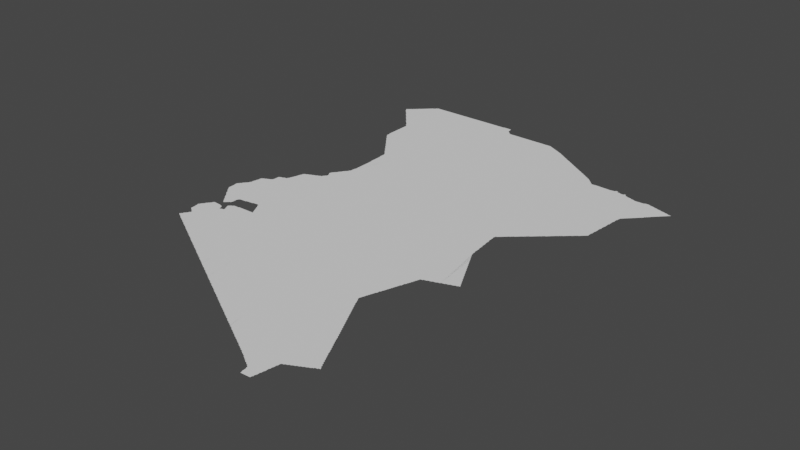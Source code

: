 # Source: nairobi.blend  (saved by Blender 3.3.6; exported with 4.5.12 LTS)
import bpy
from mathutils import Matrix  # noqa: F401  (used for matrix-valued properties, if any)

bpy.ops.wm.read_factory_settings(use_empty=True)
scene = bpy.context.scene
scene.name = 'Scene'

# ---- collections
col_collection = bpy.data.collections.new('Collection'); scene.collection.children.link(col_collection)

# ---- node groups
ng_auto_smooth = bpy.data.node_groups.new('Auto Smooth', 'GeometryNodeTree')
_s = ng_auto_smooth.interface.new_socket(name='Geometry', in_out='OUTPUT', socket_type='NodeSocketGeometry')
_s = ng_auto_smooth.interface.new_socket(name='Geometry', in_out='INPUT', socket_type='NodeSocketGeometry')
_s = ng_auto_smooth.interface.new_socket(name='Angle', in_out='INPUT', socket_type='NodeSocketFloat')
_s.subtype = 'ANGLE'
_s.min_value = 0.0
_s.max_value = 3.142
ng_auto_smooth.is_modifier = True
_N = ng_auto_smooth.nodes; _L = ng_auto_smooth.links
n0 = _N.new('NodeGroupOutput'); n0.name = 'Group Output'; n0.location = (480, -100)
n1 = _N.new('NodeGroupInput'); n1.name = 'Group Input'; n1.location = (-420, -300)
n2 = _N.new('NodeGroupInput'); n2.name = 'Group Input.001'; n2.location = (-60, -100)
n3 = _N.new('GeometryNodeSetShadeSmooth'); n3.name = 'Set Shade Smooth'; n3.location = (120, -100)
n3.domain = 'EDGE'
n4 = _N.new('GeometryNodeSetShadeSmooth'); n4.name = 'Set Shade Smooth.001'; n4.location = (300, -100)
n5 = _N.new('GeometryNodeInputMeshEdgeAngle'); n5.name = 'Edge Angle'; n5.location = (-420, -220)
n6 = _N.new('GeometryNodeInputEdgeSmooth'); n6.name = 'Is Edge Smooth'; n6.location = (-60, -160)
n7 = _N.new('GeometryNodeInputShadeSmooth'); n7.name = 'Is Face Smooth'; n7.location = (-240, -340)
n8 = _N.new('FunctionNodeBooleanMath'); n8.name = 'Boolean Math'; n8.location = (-60, -220)
n9 = _N.new('FunctionNodeCompare'); n9.name = 'Compare'; n9.location = (-240, -180)
n9.operation = 'LESS_EQUAL'
_L.new(n5.outputs[0], n9.inputs[0])
_L.new(n4.outputs[0], n0.inputs[0])
_L.new(n1.outputs[1], n9.inputs[1])
_L.new(n9.outputs[0], n8.inputs[0])
_L.new(n7.outputs[0], n8.inputs[1])
_L.new(n2.outputs[0], n3.inputs[0])
_L.new(n6.outputs[0], n3.inputs[1])
_L.new(n3.outputs[0], n4.inputs[0])
_L.new(n8.outputs[0], n3.inputs[2])
n0.is_active_output = True

# ---- world
world_world = bpy.data.worlds.new('World'); scene.world = world_world
world_world.use_nodes = True; world_world.node_tree.nodes.clear()
_N = world_world.node_tree.nodes; _L = world_world.node_tree.links
n0 = _N.new('ShaderNodeOutputWorld'); n0.name = 'World Output'; n0.location = (300, 300)
n1 = _N.new('ShaderNodeBackground'); n1.name = 'Background'; n1.location = (10, 300)
n1.inputs[0].default_value = (0.05088, 0.05088, 0.05088, 1.0)
_L.new(n1.outputs[0], n0.inputs[0])
n0.is_active_output = True
world_world.color = (0.05088, 0.05088, 0.05088)
world_world.use_sun_shadow = False
world_world.sun_shadow_jitter_overblur = 0.0

# ---- meshes
me_mesh = bpy.data.meshes.new('Mesh')
me_mesh.from_pydata([(34.1, -1.027, -6.502e-08), (34.1, -1.019, -4.217e-08), (34.12, -1.041, -5.438e-08), (34.11, -1.029, -9.4e-08), (34.11, -1.011, -8.703e-08), (34.12, -0.9941, -6.869e-08), (34.13, -1.046, -9.077e-08), (34.13, -0.99, -9.848e-08), (34.13, -0.9719, -8.269e-08), (34.16, -1.062, -6.538e-08), (34.15, -1.05, -9.597e-08), (34.29, -1.007, -9.988e-08), (34.15, -0.9505, -9.131e-08), (34.17, -1.067, -8.976e-08), (34.19, -1.083, -7.01e-08), (34.19, -1.07, -9.759e-08), (34.22, -1.1, -3.329e-08), (34.21, -1.089, -8.949e-08), (34.23, -1.104, -7.581e-08), (34.08, -0.7087, -4.735e-08), (34.08, -0.6892, -8.984e-08), (34.08, -0.6696, -8.661e-08), (34.07, -0.6494, -8.721e-08), (34.1, -0.8033, -6.538e-08), (34.09, -0.7893, -8.767e-08), (34.09, -0.7715, -9.817e-08), (34.09, -0.7497, -9.144e-08), (34.09, -0.7298, -9.264e-08), (34.09, -0.71, -9.891e-08), (34.09, -0.63, -9.887e-08), (34.12, -0.82, -6.951e-08), (34.11, -0.8085, -8.92e-08), (34.14, -0.9563, -5.438e-08), (34.13, -0.8261, -7.935e-08), (34.16, -0.9327, -7.517e-08), (34.15, -0.844, -6.973e-08), (34.15, -0.83, -9.618e-08), (34.17, -0.9114, -8.595e-08), (34.18, -0.8957, -6.193e-08), (34.18, -0.8615, -5.527e-08), (34.17, -0.849, -9.234e-08), (34.17, -0.93, -9.884e-08), (34.19, -0.8903, -9.5e-08), (34.19, -0.874, -7.851e-08), (34.19, -0.871, -8.384e-08), (34.19, -0.8779, -6.076e-08), (34.19, -0.8645, -7.969e-08), (34.31, -0.6745, -9.988e-08), (34.08, -0.6341, -7.025e-08), (34.09, -0.6121, -8.238e-08), (34.1, -0.5988, -6.641e-08), (34.12, -0.5749, -6.516e-08), (34.11, -0.5911, -9.583e-08), (34.13, -0.5702, -9.59e-08), (34.13, -0.5527, -7.787e-08), (34.14, -0.54, -3.329e-08), (34.15, -0.5314, -8.643e-08), (34.16, -0.5165, -5.868e-08), (34.17, -0.5105, -9.317e-08), (34.18, -0.4931, -7.311e-08), (34.19, -0.49, -9.674e-08), (34.19, -0.4719, -8.269e-08), (34.2, -0.4576, -4.412e-08), (34.21, -0.4515, -8.878e-08), (34.23, -0.4519, -9.364e-08), (34.01, -0.006667, -7.399e-08), (34.04, -0.04117, -4.217e-08), (34.03, -0.02768, -8.186e-08), (34.03, -0.009996, -9.926e-08), (34.06, -0.06356, -6.326e-08), (34.05, -0.0487, -8.814e-08), (34.08, -0.08534, -7.132e-08), (34.07, -0.06946, -9.306e-08), (34.1, -0.12, -3.329e-08), (34.09, -0.1071, -7.749e-08), (34.09, -0.08997, -9.79e-08), (34.12, -0.1427, -7.67e-08), (34.11, -0.1281, -9.253e-08), (34.14, -0.1645, -6.633e-08), (34.13, -0.149, -9.067e-08), (34.2, 0.3549, -9.988e-08), (34.16, -0.1861, -7.283e-08), (34.15, -0.1697, -9.5e-08), (34.18, -0.2219, -4.162e-08), (34.17, -0.2075, -7.948e-08), (34.17, -0.19, -9.85e-08), (34.2, -0.2431, -5.28e-08), (34.19, -0.2286, -8.873e-08), (34.22, -0.2651, -6.796e-08), (34.21, -0.2493, -8.938e-08), (34.28, -0.2291, -9.988e-08), (34.23, -0.2869, -7.55e-08), (34.23, -0.2698, -9.677e-08), (34.55, -1.284, -7.581e-08), (34.26, -1.121, -8.258e-08), (34.25, -1.109, -9.21e-08), (34.27, -1.126, -8.147e-08), (34.3, -1.142, -5.771e-08), (34.29, -1.13, -9.5e-08), (34.31, -1.147, -8.917e-08), (34.33, -1.163, -6.748e-08), (34.33, -1.15, -9.681e-08), (34.35, -1.168, -8.737e-08), (34.37, -1.184, -7.195e-08), (34.37, -1.17, -9.819e-08), (34.4, -1.2, -4.162e-08), (34.39, -1.189, -9.906e-08), (34.41, -1.205, -9.09e-08), (34.44, -1.221, -5.438e-08), (34.43, -1.209, -8.832e-08), (34.45, -1.226, -8.238e-08), (34.48, -1.242, -8.144e-08), (34.47, -1.23, -9.597e-08), (34.89, -1.188, -9.988e-08), (34.49, -1.248, -8.536e-08), (34.51, -1.263, -7.01e-08), (34.51, -1.25, -9.848e-08), (34.53, -1.269, -7.442e-08), (34.25, -0.4531, -9.258e-08), (34.26, -0.3212, -4.217e-08), (34.27, -0.4544, -9.084e-08), (34.28, -0.3439, -6.023e-08), (34.27, -0.3289, -9.288e-08), (34.39, -0.49, -9.95e-08), (34.31, -0.4571, -9.382e-08), (34.29, -0.4557, -8.798e-08), (34.3, -0.3661, -7.295e-08), (34.29, -0.3495, -9.969e-08), (34.31, -0.3665, -8.093e-08), (34.33, -0.4586, -7.244e-08), (34.32, -0.36, -3.329e-08), (34.33, -0.3481, -8.616e-08), (34.35, -0.4701, -9.707e-08), (34.35, -0.46, -4.661e-08), (34.34, -0.3422, -7.263e-08), (34.35, -0.3288, -9.067e-08), (34.37, -0.4706, -9.342e-08), (34.36, -0.3229, -6.023e-08), (34.41, -0.5305, -9.358e-08), (34.39, -0.4722, -8.487e-08), (34.42, -0.54, -6.748e-08), (34.41, -0.5112, -8.49e-08), (34.4, -0.4925, -6.459e-08), (34.42, -0.5464, -8.327e-08), (34.44, -0.5455, -9.254e-08), (34.44, -0.54, -3.329e-08), (34.45, -0.5371, -6.992e-08), (34.46, -0.4437, -5.438e-08), (34.45, -0.4284, -8.092e-08), (34.45, -0.41, -8.703e-08), (34.47, -0.5328, -8.751e-08), (34.48, -0.485, -5.951e-08), (34.47, -0.4684, -8.25e-08), (34.47, -0.4497, -9.771e-08), (34.46, -0.3968, -7.742e-08), (34.47, -0.3913, -8.94e-08), (34.48, -0.3788, -4.217e-08), (34.49, -0.5301, -9.603e-08), (34.49, -0.52, -3.329e-08), (34.49, -0.51, -6.439e-08), (34.49, -0.5175, -5.077e-08), (34.49, -0.5124, -7.736e-08), (34.49, -0.5037, -6.076e-08), (34.49, -0.4898, -9.969e-08), (34.49, -0.3725, -8.978e-08), (34.55, -0.5242, -9.988e-08), (34.51, -0.37, -9.926e-08), (34.51, -0.3543, -7.627e-08), (34.53, -0.3506, -9.349e-08), (34.55, -0.3502, -9.567e-08), (34.25, -0.3081, -8.309e-08), (34.25, -0.29, -9.907e-08), (34.37, -0.3095, -9.399e-08), (34.39, -0.3042, -8.383e-08), (34.39, -0.2898, -9.677e-08), (34.41, -0.1683, -6.297e-08), (34.4, -0.2874, -7.325e-08), (34.4, -0.27, -8.324e-08), (34.4, -0.19, -8.795e-08), (34.43, -0.1497, -9.28e-08), (34.45, -0.1483, -9.376e-08), (34.47, -0.1467, -9.187e-08), (34.49, -0.1451, -8.835e-08), (34.51, -0.1431, -8.195e-08), (34.53, -0.1412, -6.651e-08), (34.54, -0.14, -4.162e-08), (34.55, -0.1299, -9.878e-08), (34.58, -1.301, -7.116e-08), (34.57, -1.289, -9.424e-08), (34.59, -1.306, -8.147e-08), (34.62, -1.322, -5.771e-08), (34.61, -1.31, -8.951e-08), (34.63, -1.327, -8.498e-08), (34.65, -1.343, -6.748e-08), (34.65, -1.33, -9.438e-08), (34.67, -1.348, -8.737e-08), (34.69, -1.364, -9.162e-08), (34.69, -1.35, -9.819e-08), (34.72, -1.38, -6.946e-08), (34.71, -1.369, -9.079e-08), (34.73, -1.385, -7.787e-08), (34.76, -1.401, -5.438e-08), (34.75, -1.389, -9.307e-08), (34.77, -1.406, -8.238e-08), (34.8, -1.422, -6.538e-08), (34.79, -1.41, -9.363e-08), (34.81, -1.428, -8.536e-08), (34.83, -1.443, -7.01e-08), (34.83, -1.43, -9.659e-08), (34.86, -1.46, -3.329e-08), (34.85, -1.449, -9.778e-08), (34.87, -1.464, -8.265e-08), (34.59, -0.3502, -9.58e-08), (34.61, -0.35, -9.81e-08), (34.61, -0.34, -4.717e-08), (34.67, -0.34, -8.7e-08), (34.69, -0.3383, -7.888e-08), (34.71, -0.3381, -8.302e-08), (34.75, -0.3381, -9.439e-08), (34.77, -0.3367, -8.699e-08), (34.81, -0.3367, -9.684e-08), (34.79, -0.3367, -8.87e-08), (34.83, -0.3365, -8.803e-08), (34.85, -0.3353, -9.13e-08), (34.87, -0.3353, -9.089e-08), (34.88, -0.3224, -4.412e-08), (34.57, -0.1283, -9.378e-08), (34.59, -0.1267, -9.231e-08), (34.74, 0.2816, -9.988e-08), (34.61, -0.1252, -8.923e-08), (34.63, -0.1234, -8.225e-08), (34.65, -0.1214, -6.48e-08), (34.66, -0.12, -4.439e-08), (34.67, -0.1099, -9.536e-08), (34.69, -0.1086, -9.695e-08), (34.71, -0.1069, -9.239e-08), (34.73, -0.1052, -8.945e-08), (34.75, -0.1035, -9.377e-08), (34.78, -0.1273, -7.485e-08), (34.77, -0.1093, -9.814e-08), (34.8, -0.1672, -7.058e-08), (34.79, -0.149, -8.715e-08), (34.82, -0.2062, -6.638e-08), (34.81, -0.1886, -8.737e-08), (34.81, -0.17, -9.969e-08), (34.84, -0.2455, -6.409e-08), (34.83, -0.2285, -8.472e-08), (34.83, -0.21, -9.853e-08), (34.86, -0.2835, -5.868e-08), (34.85, -0.2685, -8.313e-08), (34.85, -0.2498, -9.914e-08), (34.87, -0.3084, -8.25e-08), (34.87, -0.2897, -9.419e-08), (35.12, -1.602, -6.538e-08), (35.13, -1.607, -9.192e-08), (35.15, -1.623, -7.01e-08), (35.15, -1.61, -9.379e-08), (35.18, -1.64, -3.329e-08), (35.17, -1.629, -8.007e-08), (35.19, -1.644, -7.581e-08), (34.9, -1.481, -4.412e-08), (34.89, -1.469, -9.228e-08), (34.91, -1.486, -8.646e-08), (34.94, -1.502, -5.771e-08), (34.93, -1.49, -9.5e-08), (34.95, -1.507, -8.916e-08), (34.97, -1.523, -6.748e-08), (34.97, -1.51, -9.681e-08), (34.99, -1.528, -9.106e-08), (35.01, -1.544, -7.195e-08), (35.01, -1.53, -9.926e-08), (35.04, -1.56, -4.162e-08), (35.03, -1.549, -9.131e-08), (35.05, -1.565, -7.787e-08), (35.08, -1.581, -5.438e-08), (35.07, -1.569, -9.4e-08), (35.09, -1.586, -8.747e-08), (35.11, -1.59, -9.597e-08), (34.89, -0.335, -9.939e-08), (34.89, -0.325, -9.62e-08), (34.97, -0.2218, -9.988e-08), (35.22, -1.661, -7.116e-08), (35.21, -1.649, -9.21e-08), (35.23, -1.666, -8.147e-08), (35.26, -1.682, -5.771e-08), (35.25, -1.67, -9.5e-08), (35.27, -1.687, -9.324e-08), (35.29, -1.703, -6.748e-08), (35.29, -1.69, -9.681e-08), (35.31, -1.708, -9.301e-08), (35.33, -1.724, -7.195e-08), (35.33, -1.71, -9.926e-08), (35.36, -1.74, -4.162e-08), (35.35, -1.729, -9.079e-08), (35.42, -1.473, -9.988e-08), (35.37, -1.745, -9.09e-08), (35.4, -1.761, -7.596e-08), (35.39, -1.749, -9.4e-08), (35.41, -1.766, -8.238e-08), (35.44, -1.782, -6.538e-08), (35.43, -1.77, -9.581e-08), (35.45, -1.788, -8.536e-08), (35.47, -1.803, -7.01e-08), (35.47, -1.79, -9.848e-08), (35.5, -1.82, -3.329e-08), (35.49, -1.809, -8.007e-08), (35.51, -1.824, -7.581e-08), (35.68, -1.92, -4.162e-08), (35.69, -1.925, -7.787e-08), (35.72, -1.941, -5.438e-08), (35.71, -1.929, -9.4e-08), (35.73, -1.946, -8.747e-08), (35.76, -1.962, -8.144e-08), (35.75, -1.95, -9.597e-08), (35.77, -1.967, -8.536e-08), (35.79, -1.983, -7.01e-08), (35.79, -1.97, -9.848e-08), (35.82, -2.0, -3.329e-08), (35.81, -1.989, -8.007e-08), (35.83, -2.004, -7.581e-08), (35.54, -1.841, -4.412e-08), (35.53, -1.829, -9.228e-08), (35.55, -1.846, -9.153e-08), (35.58, -1.862, -5.771e-08), (35.57, -1.85, -9.5e-08), (35.59, -1.867, -8.498e-08), (35.61, -1.883, -6.748e-08), (35.61, -1.87, -9.855e-08), (35.63, -1.888, -9.105e-08), (35.65, -1.904, -7.195e-08), (35.65, -1.89, -9.717e-08), (35.67, -1.909, -8.363e-08), (35.66, -1.141, -9.988e-08), (35.86, -2.021, -4.412e-08), (35.85, -2.009, -9.665e-08), (35.87, -2.026, -8.147e-08), (35.9, -2.042, -5.771e-08), (35.89, -2.03, -9.5e-08), (35.91, -2.047, -8.916e-08), (35.93, -2.063, -6.748e-08), (35.93, -2.05, -9.681e-08), (35.95, -2.068, -8.737e-08), (35.97, -2.084, -7.195e-08), (35.97, -2.07, -9.926e-08), (36.0, -2.1, -4.162e-08), (35.99, -2.089, -9.524e-08), (36.01, -2.105, -7.787e-08), (36.04, -2.121, -5.438e-08), (36.03, -2.109, -9.401e-08), (36.05, -2.126, -8.238e-08), (36.08, -2.142, -6.538e-08), (36.07, -2.13, -9.813e-08), (36.09, -2.148, -8.536e-08), (36.11, -2.006, -9.988e-08), (36.11, -2.163, -7.01e-08), (36.11, -2.15, -9.759e-08), (36.14, -2.18, -6.541e-08), (36.13, -2.169, -8.848e-08), (36.15, -2.184, -7.581e-08), (36.25, -2.243, -6.748e-08), (36.27, -2.248, -8.761e-08), (36.29, -2.264, -7.195e-08), (36.29, -2.25, -9.875e-08), (36.32, -2.28, -4.162e-08), (36.31, -2.269, -9.855e-08), (36.33, -2.285, -7.787e-08), (36.36, -2.301, -5.438e-08), (36.35, -2.29, -9.404e-08), (36.37, -2.306, -8.238e-08), (36.39, -2.322, -6.409e-08), (36.39, -2.31, -9.88e-08), (36.41, -2.327, -8.536e-08), (36.44, -1.238, -7.608e-08), (36.43, -2.343, -7.167e-08), (36.43, -2.33, -9.848e-08), (36.46, -2.36, -3.329e-08), (36.45, -2.349, -2.058e-08), (36.47, -2.364, -7.67e-08), (36.18, -2.201, -4.412e-08), (36.17, -2.189, -9.21e-08), (36.19, -2.206, -8.612e-08), (36.22, -2.222, -5.771e-08), (36.21, -2.21, -9.5e-08), (36.23, -2.227, -8.533e-08), (36.25, -2.23, -9.681e-08), (36.5, -2.381, -7.981e-08), (36.49, -2.369, -1.001e-07), (36.51, -2.386, -8.2e-08), (36.54, -2.402, -5.771e-08), (36.53, -2.39, -9.5e-08), (36.55, -2.407, -8.935e-08), (36.57, -2.423, -6.748e-08), (36.57, -2.41, -9.681e-08), (36.82, -2.293, -9.988e-08), (36.59, -2.428, -9.119e-08), (36.61, -2.444, -7.195e-08), (36.61, -2.43, -9.926e-08), (36.64, -2.46, -4.162e-08), (36.63, -2.449, -9.137e-08), (36.65, -2.465, -7.787e-08), (36.68, -2.481, -5.438e-08), (36.67, -2.47, -9.893e-08), (36.69, -2.486, -9.428e-08), (36.71, -2.502, -6.409e-08), (36.71, -2.49, -9.677e-08), (36.73, -2.507, -8.536e-08), (36.75, -2.523, -7.167e-08), (36.75, -2.51, -9.419e-08), (36.78, -2.54, -3.329e-08), (36.77, -2.529, -8.848e-08), (36.79, -2.544, -7.67e-08), (37.45, -0.8907, -9.988e-08), (36.82, -2.561, -4.412e-08), (36.83, -2.566, -8.674e-08), (36.86, -2.582, -5.771e-08), (36.85, -2.57, -9.5e-08), (36.87, -2.587, -8.533e-08), (36.89, -2.603, -6.748e-08), (36.89, -2.59, -9.681e-08), (36.91, -2.608, -8.761e-08), (36.93, -2.624, -7.195e-08), (36.93, -2.61, -9.926e-08), (36.96, -2.64, -4.162e-08), (36.95, -2.629, -9.02e-08), (36.97, -2.645, -8.767e-08), (37.0, -2.661, -5.438e-08), (36.99, -2.65, -9.41e-08), (37.01, -2.666, -8.238e-08), (37.03, -2.682, -6.409e-08), (37.03, -2.67, -9.677e-08), (37.05, -2.688, -8.968e-08), (37.07, -2.703, -7.167e-08), (37.07, -2.69, -9.577e-08), (37.1, -2.72, -3.329e-08), (37.09, -2.709, -8.603e-08), (37.11, -2.724, -7.67e-08), (36.81, -2.549, -9.229e-08), (37.39, -2.883, -7.167e-08), (37.41, -2.889, -7.365e-08), (37.43, -2.905, -7.713e-08), (37.14, -2.741, -4.412e-08), (37.13, -2.729, -9.563e-08), (37.15, -2.746, -8.2e-08), (37.18, -2.762, -5.771e-08), (37.17, -2.75, -9.5e-08), (37.19, -2.767, -8.533e-08), (37.21, -2.783, -6.748e-08), (37.21, -2.77, -9.681e-08), (37.23, -2.788, -9.119e-08), (37.25, -2.804, -7.195e-08), (37.25, -2.79, -9.926e-08), (37.28, -2.82, -4.162e-08), (37.27, -2.809, -9.095e-08), (37.29, -2.825, -8.731e-08), (37.32, -2.841, -5.438e-08), (37.31, -2.83, -9.545e-08), (37.33, -2.846, -8.238e-08), (37.35, -2.862, -6.409e-08), (37.35, -2.85, -9.94e-08), (37.37, -2.868, -8.536e-08), (37.39, -2.87, -9.916e-08), (37.46, -2.922, -5.868e-08), (37.45, -2.91, -9.566e-08), (37.47, -2.927, -8.909e-08), (37.49, -2.944, -7.166e-08), (37.49, -2.93, -9.848e-08), (37.69, -2.289, -9.988e-08), (37.52, -2.961, -7.097e-08), (37.51, -2.949, -9.182e-08), (37.53, -2.966, -8.965e-08), (37.55, -2.983, -6.249e-08), (37.55, -2.97, -9.677e-08), (37.58, -3.0, -3.329e-08), (37.57, -2.988, -8.781e-08), (37.59, -3.005, -8.259e-08), (37.62, -3.022, -5.28e-08), (37.61, -3.009, -9.4e-08), (37.63, -3.027, -8.841e-08), (37.65, -3.044, -6.869e-08), (37.65, -3.03, -9.848e-08), (37.68, -3.086, -4.661e-08), (37.68, -3.069, -9.522e-08), (37.67, -3.049, -9.079e-08), (37.7, -3.188, -7.034e-08), (37.7, -3.169, -8.359e-08), (37.69, -3.15, -8.788e-08), (37.69, -3.13, -8.92e-08), (37.69, -3.11, -9.409e-08), (37.71, -3.188, -9.318e-08), (37.69, -3.09, -1.032e-07), (37.73, -3.187, -9.265e-08), (37.75, -3.186, -9.18e-08), (37.6, -1.278, -9.988e-08), (37.73, -1.35, -9.981e-08), (37.73, -1.331, -9.328e-08), (37.71, -1.31, -9.926e-08), (37.71, -1.291, -8.785e-08), (37.75, -1.39, -9.827e-08), (37.75, -1.371, -9.083e-08), (37.72, -1.313, -7.058e-08), (37.74, -1.353, -7.058e-08), (37.59, -1.126, -9.988e-08), (37.66, -1.18, -9.021e-08), (37.64, -1.128, -8.084e-08), (37.65, -1.109, -8.973e-08), (37.65, -1.171, -8.971e-08), (37.64, -1.153, -7.38e-08), (37.65, -1.09, -9.246e-08), (37.66, -1.068, -7.765e-08), (37.67, -1.049, -9.08e-08), (37.67, -1.211, -8.971e-08), (37.66, -1.193, -7.38e-08), (37.66, -1.082, -4.162e-08), (37.67, -1.03, -9.43e-08), (37.69, -0.9891, -9.31e-08), (37.69, -1.27, -9.926e-08), (37.69, -1.251, -8.785e-08), (37.68, -1.232, -7.277e-08), (37.68, -1.22, -3.329e-08), (37.68, -1.023, -4.439e-08), (37.68, -1.008, -7.711e-08), (37.69, -0.97, -9.603e-08), (37.7, -1.273, -7.058e-08), (37.7, -0.9648, -5.375e-08), (37.71, -0.91, -9.908e-08), (37.71, -0.9292, -9.244e-08), (37.7, -0.9485, -7.955e-08), (37.73, -0.8693, -9.418e-08), (37.72, -0.9059, -5.845e-08), (37.73, -0.8888, -8.263e-08), (37.73, -0.85, -9.926e-08), (37.75, -0.8244, -8.904e-08), (37.75, -0.8095, -9.224e-08), (37.74, -0.8475, -6.459e-08), (37.77, -0.2538, -9.988e-08), (37.82, -0.6087, -9.719e-08), (37.77, -3.185, -9.026e-08), (37.79, -3.184, -8.675e-08), (37.85, -3.15, -9.894e-08), (37.81, -3.183, -8.294e-08), (37.83, -3.182, -7.269e-08), (37.85, -3.18, -4.717e-08), (37.85, -3.17, -9.119e-08), (37.86, -3.109, -8.898e-08), (37.86, -3.146, -6.659e-08), (37.86, -3.129, -7.14e-08), (37.87, -3.09, -8.841e-08), (37.87, -3.05, -9.28e-08), (37.88, -3.009, -8.888e-08), (37.88, -3.04, -3.329e-08), (37.88, -3.028, -6.187e-08), (37.89, -2.989, -8.685e-08), (37.89, -2.97, -9.319e-08), (37.89, -2.95, -9.104e-08), (37.89, -2.93, -9.692e-08), (37.9, -2.908, -7.677e-08), (37.9, -2.889, -8.858e-08), (37.9, -2.926, -4.661e-08), (37.91, -2.869, -9.134e-08), (37.91, -2.85, -9.392e-08), (37.93, -2.77, -9.824e-08), (37.91, -2.83, -9.269e-08), (37.92, -2.808, -6.504e-08), (37.92, -2.788, -8.404e-08), (37.95, -2.767, -8.533e-08), (37.97, -2.75, -9.615e-08), (37.96, -2.762, -5.771e-08), (37.99, -2.746, -8.062e-08), (38.0, -2.742, -5.771e-08), (38.01, -2.73, -9.5e-08), (38.03, -2.726, -8.25e-08), (38.04, -2.721, -5.438e-08), (38.05, -2.71, -9.419e-08), (38.07, -2.706, -8.309e-08), (38.03, -1.932, -8.57e-08), (38.05, -1.972, -8.572e-08), (38.03, -1.951, -9.317e-08), (38.09, -2.071, -9.65e-08), (38.07, -2.031, -9.193e-08), (38.06, -1.998, -7.138e-08), (38.05, -1.991, -9.317e-08), (38.04, -1.958, -4.412e-08), (38.08, -2.052, -8.39e-08), (38.06, -2.012, -8.152e-08), (37.86, -1.595, -9.208e-08), (37.91, -1.71, -9.888e-08), (37.87, -1.63, -9.567e-08), (37.89, -1.67, -9.713e-08), (37.87, -1.611, -8.566e-08), (37.93, -1.732, -9.604e-08), (37.9, -1.676, -7.79e-08), (37.89, -1.652, -8.424e-08), (37.88, -1.636, -5.771e-08), (37.92, -1.716, -7.79e-08), (37.91, -1.692, -8.424e-08), (37.95, -1.79, -9.432e-08), (37.95, -1.772, -8.74e-08), (37.93, -1.75, -9.597e-08), (37.96, -1.796, -7.604e-08), (37.94, -1.755, -5.375e-08), (37.99, -1.852, -8.747e-08), (37.97, -1.83, -9.419e-08), (37.97, -1.812, -8.25e-08), (37.99, -1.87, -9.419e-08), (37.98, -1.836, -5.438e-08), (38.01, -1.911, -9.317e-08), (38.01, -1.892, -8.092e-08), (38.0, -1.876, -5.438e-08), (38.02, -1.918, -4.412e-08), (37.81, -1.51, -9.891e-08), (37.79, -1.451, -9.063e-08), (37.77, -1.43, -9.848e-08), (37.77, -1.411, -8.684e-08), (37.76, -1.394, -6.638e-08), (37.81, -1.491, -9.275e-08), (37.79, -1.47, -9.848e-08), (37.78, -1.434, -6.638e-08), (37.83, -1.55, -9.642e-08), (37.82, -1.515, -8.102e-08), (37.8, -1.474, -6.638e-08), (37.85, -1.59, -9.642e-08), (37.85, -1.571, -8.98e-08), (37.83, -1.531, -8.566e-08), (37.84, -1.555, -6.409e-08), (37.76, -0.8, -5.933e-08), (37.76, -0.7878, -6.972e-08), (37.77, -0.7691, -8.6e-08), (37.77, -0.7496, -9.246e-08), (37.79, -0.7091, -9.254e-08), (37.78, -0.7419, -4.162e-08), (37.78, -0.7283, -7.513e-08), (37.79, -0.6898, -9.518e-08), (37.8, -0.6685, -8.667e-08), (37.8, -0.6837, -4.528e-08), (37.81, -0.6492, -8.827e-08), (37.81, -0.63, -9.576e-08), (37.83, -0.5892, -9.663e-08), (37.82, -0.6248, -5.375e-08), (37.83, -0.57, -9.848e-08), (37.85, -0.5293, -9.327e-08), (37.89, -0.4288, -9.705e-08), (37.84, -0.5665, -5.993e-08), (37.85, -0.5489, -8.435e-08), (37.85, -0.51, -9.364e-08), (37.86, -0.5075, -6.459e-08), (37.87, -0.489, -8.529e-08), (37.87, -0.4695, -6.121e-08), (37.93, -0.29, -9.929e-08), (37.88, -0.4479, -7.142e-08), (37.89, -0.4097, -8.557e-08), (37.91, -0.3498, -9.234e-08), (37.9, -0.4033, -4.439e-08), (37.9, -0.3883, -7.513e-08), (37.91, -0.369, -8.751e-08), (37.92, -0.3437, -4.528e-08), (37.92, -0.3285, -7.955e-08), (37.93, -0.3093, -8.942e-08), (37.95, -0.2855, -8.407e-08), (37.97, -0.2817, -7.671e-08), (37.97, -0.27, -9.917e-08), (37.99, -0.2683, -9.076e-08), (38.01, -0.2647, -8.152e-08), (38.02, -0.261, -5.375e-08), (38.03, -0.2499, -9.603e-08), (38.05, -0.2474, -8.911e-08), (38.07, -0.2437, -7.711e-08), (38.08, -2.701, -4.412e-08), (38.09, -2.689, -9.871e-08), (38.11, -2.685, -7.491e-08), (38.12, -2.681, -4.412e-08), (38.13, -2.669, -9.109e-08), (38.15, -2.664, -7.261e-08), (38.16, -2.66, -4.162e-08), (38.17, -2.649, -9.11e-08), (38.19, -2.644, -7.753e-08), (38.2, -2.64, -6.141e-08), (38.21, -2.629, -8.971e-08), (38.23, -2.624, -7.38e-08), (38.25, -2.609, -8.869e-08), (38.27, -2.603, -7.058e-08), (38.27, -2.59, -9.737e-08), (38.29, -2.588, -8.785e-08), (38.31, -2.583, -7.058e-08), (38.31, -2.57, -9.926e-08), (38.34, -2.568, -8.344e-08), (38.34, -2.566, -6.788e-08), (38.34, -2.568, -4.994e-08), (38.34, -2.563, -7.261e-08), (38.32, -2.574, -7.38e-08), (38.33, -2.571, -4.412e-08), (38.34, -2.568, -3.329e-08), (38.17, -2.231, -9.784e-08), (38.19, -2.271, -9.713e-08), (38.18, -2.253, -8.138e-08), (38.19, -2.29, -9.624e-08), (38.21, -2.33, -9.457e-08), (38.21, -2.311, -8.785e-08), (38.2, -2.293, -7.058e-08), (38.25, -2.391, -9.142e-08), (38.23, -2.37, -9.926e-08), (38.23, -2.351, -8.785e-08), (38.22, -2.333, -7.058e-08), (38.27, -2.431, -9.066e-08), (38.25, -2.41, -9.926e-08), (38.24, -2.373, -7.058e-08), (38.31, -2.53, -1.011e-07), (38.29, -2.49, -9.756e-08), (38.27, -2.45, -9.848e-08), (38.26, -2.413, -6.733e-08), (38.29, -2.471, -8.684e-08), (38.28, -2.454, -6.638e-08), (38.31, -2.511, -8.684e-08), (38.3, -2.494, -6.638e-08), (38.33, -2.551, -8.694e-08), (38.32, -2.534, -6.638e-08), (38.1, -2.092, -8.701e-08), (38.1, -2.078, -6.948e-08), (38.08, -2.038, -4.162e-08), (38.15, -2.191, -9.587e-08), (38.12, -2.118, -6.953e-08), (38.11, -2.111, -9.11e-08), (38.14, -2.16, -6.524e-08), (38.13, -2.151, -8.99e-08), (38.12, -2.132, -7.753e-08), (38.16, -2.2, -6.519e-08), (38.14, -2.173, -7.38e-08), (38.16, -2.213, -7.38e-08), (38.18, -2.24, -3.329e-08), (38.08, -0.24, -4.439e-08), (38.09, -0.2296, -9.43e-08), (38.11, -0.2267, -8.664e-08), (38.13, -0.223, -7.704e-08), (38.14, -0.22, -3.329e-08), (38.15, -0.2091, -9.811e-08), (38.19, -0.19, -1.006e-07), (38.17, -0.2058, -8.45e-08), (38.19, -0.2021, -6.459e-08), (38.21, -0.1885, -9.622e-08), (38.23, -0.1849, -7.967e-08), (38.25, -0.1812, -5.845e-08), (38.25, -0.17, -9.945e-08), (38.41, -0.05127, -1.026e-07), (38.27, -0.1676, -9.262e-08), (38.29, -0.1642, -7.88e-08), (38.31, -0.1498, -9.438e-08), (38.3, -0.1607, -4.528e-08), (38.33, -0.1468, -9.008e-08), (38.35, -0.1432, -7.277e-08), (38.36, -0.14, -4.162e-08), (38.37, -0.1294, -9.246e-08), (38.39, -0.03, -9.756e-08), (38.37, 0.009996, -9.523e-08), (38.39, -0.126, -8.529e-08), (38.39, -0.01127, -8.684e-08), (38.41, -0.1223, -6.68e-08), (38.41, -0.11, -9.926e-08), (38.41, -0.07, -9.189e-08), (38.4, -0.0338, -6.638e-08), (38.42, -0.1144, -8.279e-08), (38.43, -0.1127, -8.269e-08), (38.43, -0.105, -9.427e-08), (38.43, -0.09127, -8.684e-08), (38.42, -0.0738, -6.638e-08), (38.44, -0.1112, -4.217e-08), (38.44, -0.1076, -4.412e-08), (34.19, -0.875, 3.329e-08), (34.19, -0.87, 3.329e-08), (34.54, -1.28, 3.329e-08), (34.42, -0.16, 3.329e-08), (34.78, -0.14, 3.329e-08), (37.42, -2.9, 3.329e-08), (37.92, -2.82, 3.329e-08), (37.88, -0.46, 3.329e-08), (38.24, -2.62, -7.726e-08), (33.98, 0.1502, -4.786e-08), (33.98, 0.17, -4.994e-08), (33.98, 0.1901, -7.138e-08), (34.0, 0.01497, -6.748e-08), (33.99, 0.0304, -9.039e-08), (33.99, 0.05, -9.156e-08), (33.99, 0.07019, -9.159e-08), (33.99, 0.09, -9.275e-08), (33.99, 0.1102, -9.264e-08), (33.99, 0.15, -9.798e-08), (33.99, 0.2093, -9.764e-08), (33.98, 0.2041, -6.914e-08), (34.0, 0.2253, -6.973e-08), (34.01, 0.01019, -9.743e-08), (34.01, 0.2298, -9.677e-08), (34.01, 0.247, -7.627e-08), (34.03, 0.25, -9.698e-08), (34.03, 0.2681, -7.547e-08), (34.04, 0.2824, -4.412e-08), (34.05, 0.289, -9.067e-08), (34.06, 0.3043, -6.354e-08), (34.07, 0.3097, -9.773e-08), (34.09, 0.33, -9.948e-08), (34.08, 0.3261, -7.283e-08), (34.09, 0.3475, -7.948e-08), (34.1, 0.366, -4.661e-08), (34.11, 0.37, -9.692e-08), (34.11, 0.3896, -9.409e-08), (34.11, 0.4096, -8.92e-08), (34.11, 0.4295, -8.756e-08), (34.12, 0.4493, -8.299e-08), (34.12, 0.4687, -6.784e-08), (34.12, 0.486, -4.661e-08), (34.13, 0.49, -9.692e-08), (34.13, 0.5495, -8.756e-08), (34.14, 0.566, -7.465e-08), (34.13, 0.5096, -9.532e-08), (34.13, 0.5296, -9.632e-08), (34.15, 0.5693, -9.234e-08), (34.16, 0.58, -4.162e-08), (34.17, 0.5844, -8.181e-08), (34.19, 0.589, -9.11e-08), (34.2, 0.6, -4.162e-08), (34.21, 0.6044, -7.753e-08), (34.23, 0.6086, -9.068e-08), (34.24, 0.62, -3.329e-08), (34.02, 4.16, -6.538e-08), (34.04, 4.139, -8.098e-08), (34.03, 4.152, -8.368e-08), (34.06, 4.117, -5.28e-08), (34.05, 4.131, -8.317e-08), (34.08, 4.096, -6.873e-08), (34.07, 4.111, -8.908e-08), (34.1, 4.074, -7.166e-08), (34.09, 4.09, -9.72e-08), (34.11, 4.053, -7.627e-08), (34.11, 4.07, -9.76e-08), (34.14, 4.019, -8.641e-08), (34.13, 4.032, -8.229e-08), (34.13, 4.05, -9.691e-08), (34.16, 3.998, -5.327e-08), (34.15, 4.011, -8.768e-08), (34.18, 3.976, -6.354e-08), (34.17, 3.991, -9.083e-08), (34.2, 3.955, -7.275e-08), (34.19, 3.97, -9.745e-08), (34.21, 3.933, -7.469e-08), (34.21, 3.95, -9.681e-08), (34.24, 3.9, -3.329e-08), (34.23, 3.912, -7.999e-08), (34.23, 3.93, -9.956e-08), (33.98, 4.215, -6.37e-08), (33.98, 4.221, -5.527e-08), (34.0, 4.194, -7.283e-08), (33.99, 4.21, -9.079e-08), (33.99, 4.228, -8.602e-08), (34.0, 4.241, -4.217e-08), (34.01, 4.173, -7.814e-08), (34.01, 4.19, -9.76e-08), (34.01, 4.248, -8.469e-08), (34.02, 4.26, -3.329e-08), (34.11, 4.205, -9.988e-08), (34.03, 4.268, -8.161e-08), (34.04, 4.28, -7.819e-08), (34.05, 4.287, -7.999e-08), (34.07, 4.29, -9.926e-08), (34.07, 4.307, -7.732e-08), (34.09, 4.31, -9.742e-08), (34.09, 4.326, -7.469e-08), (34.11, 4.33, -9.304e-08), (34.11, 4.346, -7.468e-08), (34.13, 4.35, -9.677e-08), (34.13, 4.365, -7.135e-08), (34.15, 4.37, -9.587e-08), (34.15, 4.385, -9.349e-08), (34.17, 4.39, -8.883e-08), (34.18, 4.404, -6.703e-08), (34.27, 3.871, -1.018e-07), (34.19, 4.41, -9.399e-08), (34.2, 4.423, -6.354e-08), (34.21, 4.429, -9.185e-08), (34.22, 4.443, -6.126e-08), (34.23, 4.449, -9.099e-08), (34.27, 0.6286, -9.819e-08), (34.25, 0.6239, -7.38e-08), (34.28, 0.64, -6.321e-08), (34.29, 0.6485, -9.012e-08), (34.3, 0.67, -9.665e-08), (34.3, 0.69, -8.74e-08), (34.3, 0.7094, -9.017e-08), (34.3, 0.73, -8.324e-08), (34.3, 0.75, -8.324e-08), (34.3, 0.7667, -6.736e-08), (34.31, 0.7694, -9.329e-08), (34.32, 0.78, -4.162e-08), (34.33, 0.7834, -7.513e-08), (34.35, 0.7872, -9.151e-08), (34.37, 0.7899, -9.603e-08), (34.38, 0.801, -5.375e-08), (34.41, 0.8085, -9.514e-08), (34.39, 0.8047, -8.152e-08), (34.43, 0.81, -9.926e-08), (34.43, 0.8258, -6.644e-08), (34.44, 0.84, -6.048e-08), (34.45, 0.8496, -9.164e-08), (34.45, 0.8693, -8.768e-08), (34.46, 0.8884, -7.759e-08), (34.46, 0.9037, -4.528e-08), (34.47, 0.9098, -9.517e-08), (34.47, 0.9293, -8.942e-08), (34.48, 0.9489, -8.091e-08), (34.48, 0.9671, -6.144e-08), (34.49, 0.97, -9.848e-08), (34.49, 0.9894, -9.073e-08), (34.49, 1.009, -8.45e-08), (34.5, 1.028, -6.972e-08), (34.51, 1.05, -9.922e-08), (34.5, 1.042, -6.389e-08), (34.51, 1.069, -8.79e-08), (34.52, 1.088, -7.671e-08), (34.53, 1.09, -9.926e-08), (34.53, 1.103, -6.904e-08), (34.55, 1.107, -9.016e-08), (34.48, 3.18, -5.408e-08), (34.5, 3.093, -7.299e-08), (34.49, 3.11, -9.161e-08), (34.49, 3.13, -9.364e-08), (34.49, 3.15, -9.364e-08), (34.49, 3.17, -9.38e-08), (34.52, 3.059, -4.217e-08), (34.51, 3.072, -8.141e-08), (34.51, 3.09, -9.926e-08), (34.55, 3.249, -9.988e-08), (34.54, 3.037, -8.025e-08), (34.53, 3.051, -9.516e-08), (34.56, 3.014, -7.295e-08), (34.55, 3.03, -9.317e-08), (34.48, 3.33, -5.715e-08), (34.48, 3.351, -4.92e-08), (34.48, 3.37, -7.421e-08), (34.48, 3.51, -7.489e-08), (34.52, 3.622, -9.988e-08), (34.3, 3.835, -6.973e-08), (34.31, 3.813, -7.491e-08), (34.31, 3.83, -9.587e-08), (34.34, 3.78, -3.329e-08), (34.33, 3.793, -7.894e-08), (34.33, 3.81, -9.903e-08), (34.36, 3.758, -4.412e-08), (34.35, 3.772, -8.926e-08), (34.38, 3.737, -6.126e-08), (34.37, 3.751, -9.033e-08), (34.4, 3.715, -6.597e-08), (34.39, 3.731, -9.294e-08), (34.42, 3.694, -7.391e-08), (34.41, 3.71, -9.51e-08), (34.44, 3.66, -3.329e-08), (34.43, 3.673, -7.877e-08), (34.43, 3.69, -9.445e-08), (34.46, 3.639, -4.217e-08), (34.45, 3.652, -7.863e-08), (34.48, 3.531, -7.305e-08), (34.48, 3.55, -8.254e-08), (34.48, 3.61, -8.753e-08), (34.47, 3.631, -8.814e-08), (34.26, 3.878, -5.327e-08), (34.25, 3.892, -8.731e-08), (34.28, 3.857, -6.126e-08), (34.29, 3.85, -9.172e-08), (34.24, 4.462, -7.322e-08), (34.25, 4.469, -8.928e-08), (34.26, 4.482, -5.327e-08), (34.27, 4.488, -8.768e-08), (34.28, 4.501, -6.673e-08), (34.29, 4.508, -8.602e-08), (34.3, 4.521, -4.217e-08), (34.31, 4.528, -8.293e-08), (34.33, 4.547, -8.029e-08), (34.35, 4.55, -9.46e-08), (34.35, 4.567, -7.732e-08), (34.37, 4.57, -9.926e-08), (34.37, 4.586, -7.698e-08), (34.39, 4.59, -9.76e-08), (34.39, 4.604, -7.552e-08), (34.41, 4.605, -8.932e-08), (34.55, 4.605, -9.556e-08), (34.57, 1.11, -1.998e-08), (34.57, 1.122, -6.409e-08), (34.61, 1.13, -9.51e-08), (34.62, 1.141, -7.748e-08), (34.63, 1.145, -7.034e-08), (34.65, 1.149, -9.221e-08), (34.66, 1.16, -4.162e-08), (34.67, 1.164, -8.069e-08), (34.69, 1.168, -9.255e-08), (34.71, 1.17, -9.926e-08), (34.71, 1.183, -6.904e-08), (34.73, 1.187, -9.016e-08), (34.75, 1.19, -9.681e-08), (34.75, 1.202, -6.409e-08), (34.77, 1.206, -8.424e-08), (34.79, 1.21, -9.848e-08), (34.79, 1.228, -7.999e-08), (34.8, 1.242, -4.162e-08), (34.81, 1.249, -8.791e-08), (34.82, 1.264, -5.868e-08), (34.83, 1.269, -9.306e-08), (34.8, 1.36, -3.329e-08), (34.8, 1.372, -7.513e-08), (34.8, 1.385, -6.748e-08), (34.82, 1.333, -7.311e-08), (34.81, 1.351, -9.115e-08), (34.81, 1.39, -9.677e-08), (34.81, 1.407, -7.749e-08), (34.82, 1.42, -3.329e-08), (34.84, 1.29, -7.713e-08), (34.83, 1.311, -9.423e-08), (34.83, 1.33, -9.926e-08), (34.95, 1.323, -9.988e-08), (34.83, 1.429, -8.842e-08), (34.84, 1.444, -5.868e-08), (34.86, 1.466, -7.295e-08), (34.85, 1.45, -9.713e-08), (34.87, 1.47, -9.848e-08), (34.87, 1.488, -8.186e-08), (34.66, 2.878, -5.327e-08), (34.68, 2.855, -6.597e-08), (34.67, 2.871, -9.196e-08), (34.69, 2.833, -8.876e-08), (34.69, 2.85, -9.587e-08), (34.72, 2.798, -7.196e-08), (34.71, 2.812, -8.382e-08), (34.71, 2.83, -9.926e-08), (34.74, 2.776, -6.633e-08), (34.73, 2.791, -9.067e-08), (34.76, 2.753, -7.299e-08), (34.75, 2.77, -9.508e-08), (34.78, 2.719, -4.217e-08), (34.77, 2.732, -9.02e-08), (34.77, 2.75, -9.926e-08), (34.8, 2.696, -6.023e-08), (34.79, 2.711, -9.802e-08), (34.82, 2.674, -7.166e-08), (34.81, 2.69, -9.138e-08), (34.84, 2.638, -4.162e-08), (34.83, 2.652, -8.043e-08), (34.86, 2.616, -7.906e-08), (34.85, 2.631, -8.791e-08), (34.83, 2.67, -9.014e-08), (34.88, 2.594, -7.025e-08), (34.87, 2.611, -9.306e-08), (34.58, 2.98, -3.329e-08), (34.57, 2.992, -7.991e-08), (34.57, 3.01, -9.76e-08), (34.6, 2.956, -7.889e-08), (34.59, 2.971, -8.782e-08), (34.75, 2.957, -9.988e-08), (34.62, 2.935, -6.973e-08), (34.61, 2.951, -9.306e-08), (34.63, 2.913, -7.814e-08), (34.63, 2.93, -9.681e-08), (34.65, 2.892, -9.329e-08), (34.57, 4.605, -9.901e-08), (34.59, 4.606, -9.096e-08), (34.85, 4.606, -9.099e-08), (34.87, 4.606, -9.263e-08), (34.88, 1.501, -6.649e-08), (34.89, 1.509, -8.978e-08), (34.9, 1.525, -6.516e-08), (34.91, 1.547, -7.787e-08), (34.92, 1.56, -3.329e-08), (34.91, 1.53, -9.098e-08), (34.94, 1.584, -5.868e-08), (34.93, 1.568, -9.909e-08), (34.95, 1.589, -9.26e-08), (34.96, 1.606, -7.295e-08), (34.97, 1.61, -9.76e-08), (34.97, 1.628, -7.5e-08), (34.98, 1.641, -4.217e-08), (34.99, 1.649, -9.062e-08), (34.99, 1.67, -8.99e-08), (34.99, 1.122, -1e-07), (34.99, 1.71, -9.273e-08), (34.99, 1.729, -9.888e-08), (35.0, 1.75, -9.24e-08), (35.0, 1.79, -8.71e-08), (35.0, 1.83, -8.324e-08), (35.0, 1.87, -8.264e-08), (35.0, 1.91, -7.491e-08), (35.0, 1.809, -9.02e-08), (35.0, 1.889, -8.586e-08), (35.39, 2.81, -9.988e-08), (35.0, 1.95, -7.322e-08), (35.0, 1.968, -5.427e-08), (35.0, 1.99, -7.138e-08), (35.0, 2.01, -9.098e-08), (35.0, 2.031, -7.588e-08), (35.0, 2.05, -8.324e-08), (35.0, 2.07, -8.324e-08), (35.0, 2.091, -8.468e-08), (35.0, 2.11, -8.74e-08), (34.99, 2.13, -8.647e-08), (34.99, 2.15, -8.99e-08), (34.99, 2.17, -8.99e-08), (34.99, 2.19, -9.31e-08), (34.99, 2.21, -9.156e-08), (34.99, 2.23, -9.156e-08), (34.9, 2.56, -3.329e-08), (34.92, 2.538, -7.629e-08), (34.91, 2.552, -9.699e-08), (34.94, 2.515, -6.796e-08), (34.93, 2.531, -8.891e-08), (34.95, 2.493, -7.627e-08), (34.95, 2.51, -9.677e-08), (34.98, 2.351, -4.756e-08), (34.98, 2.37, -6.645e-08), (34.98, 2.392, -8.537e-08), (34.98, 2.41, -7.491e-08), (34.98, 2.43, -9.279e-08), (34.98, 2.451, -8.465e-08), (34.97, 2.472, -8.505e-08), (34.97, 2.49, -9.926e-08), (34.99, 2.25, -9.174e-08), (34.99, 2.27, -9.275e-08), (34.99, 2.289, -9.489e-08), (34.99, 2.31, -9.364e-08), (34.99, 2.33, -9.364e-08), (34.99, 2.35, -9.945e-08), (34.89, 2.573, -7.814e-08), (34.89, 2.59, -9.657e-08), (34.89, 4.607, -9.235e-08), (35.17, 4.607, -9.499e-08), (35.19, 4.608, -9.917e-08), (36.38, 1.126, -9.076e-08), (35.21, 4.609, -9.524e-08), (35.47, 4.609, -9.394e-08), (35.49, 4.61, -9.502e-08), (35.51, 4.61, -9.364e-08), (35.77, 4.61, -9.722e-08), (35.79, 4.61, -9.791e-08), (35.8, 4.62, -8.255e-08), (36.03, 4.449, -9.679e-08), (36.01, 4.469, -9.185e-08), (36.02, 4.463, -6.126e-08), (36.05, 4.445, -8.869e-08), (35.95, 4.568, -9.167e-08), (35.94, 4.609, -8.594e-08), (35.94, 4.62, -4.368e-08), (35.97, 4.509, -8.963e-08), (35.95, 4.529, -9.306e-08), (35.95, 4.55, -8.997e-08), (35.94, 4.589, -8.359e-08), (35.96, 4.522, -5.327e-08), (35.99, 4.489, -9.033e-08), (35.98, 4.502, -5.327e-08), (36.0, 4.483, -6.126e-08), (36.5, 2.756, -7.96e-08), (36.6, 4.042, -9.52e-08), (36.21, 4.445, -9.549e-08), (36.23, 4.444, -8.909e-08), (36.25, 4.443, -8.695e-08), (36.45, 4.443, -8.47e-08), (36.47, 4.443, -8.361e-08), (36.49, 4.442, -7.91e-08), (36.69, 4.442, -7.568e-08), (36.71, 4.44, -6.647e-08), (36.73, 4.44, -8.84e-08), (36.85, 4.43, -9.597e-08), (36.85, 4.44, -4.661e-08), (36.87, 4.426, -8.142e-08), (36.89, 4.41, -9.419e-08), (36.88, 4.422, -5.28e-08), (36.91, 4.406, -8.098e-08), (36.97, 4.369, -9.637e-08), (36.93, 4.39, -9.419e-08), (36.92, 4.401, -5.438e-08), (36.95, 4.386, -8.148e-08), (36.96, 4.381, -5.527e-08), (36.99, 4.365, -7.758e-08), (37.01, 4.349, -9.235e-08), (37.0, 4.361, -4.412e-08), (37.05, 4.329, -8.994e-08), (37.03, 4.345, -8.032e-08), (37.04, 4.341, -4.412e-08), (37.07, 4.324, -7.753e-08), (37.09, 4.309, -9.058e-08), (37.08, 4.32, -4.162e-08), (37.12, 4.3, -6.955e-08), (37.11, 4.304, -7.753e-08), (37.31, 4.17, -9.87e-08), (37.33, 4.15, -9.926e-08), (37.35, 4.148, -8.623e-08), (37.4, 4.12, -7.785e-08), (37.37, 4.13, -9.5e-08), (37.36, 4.142, -6.193e-08), (37.39, 4.125, -7.787e-08), (37.43, 4.09, -9.582e-08), (37.43, 4.103, -8.122e-08), (37.41, 4.108, -8.804e-08), (37.13, 4.289, -8.799e-08), (37.15, 4.27, -9.467e-08), (37.15, 4.283, -6.95e-08), (37.19, 4.249, -9.244e-08), (37.17, 4.266, -8.192e-08), (37.18, 4.261, -4.412e-08), (37.21, 4.23, -9.584e-08), (37.21, 4.244, -6.869e-08), (37.23, 4.227, -8.111e-08), (37.25, 4.209, -9.006e-08), (37.24, 4.221, -5.527e-08), (37.27, 4.19, -9.667e-08), (37.27, 4.204, -7.311e-08), (37.3, 4.182, -7.87e-08), (37.29, 4.187, -8.472e-08), (37.33, 4.165, -7.399e-08), (38.6, 2.982, -9.988e-08), (37.46, 4.08, -7.005e-08), (37.45, 4.086, -7.877e-08), (37.49, 4.05, -9.635e-08), (37.47, 4.069, -8.959e-08), (37.51, 4.046, -8.442e-08), (37.49, 4.063, -6.95e-08), (37.55, 4.01, -9.646e-08), (37.53, 4.029, -9.182e-08), (37.52, 4.041, -4.412e-08), (37.55, 4.024, -6.869e-08), (37.58, 4.001, -7.675e-08), (37.57, 4.007, -8.269e-08), (37.59, 3.989, -9.21e-08), (37.63, 3.967, -9.071e-08), (37.61, 3.97, -9.926e-08), (37.61, 3.984, -7.311e-08), (37.64, 3.962, -7.87e-08), (37.65, 3.95, -9.138e-08), (37.67, 3.93, -9.926e-08), (37.67, 3.945, -7.399e-08), (37.69, 3.928, -8.427e-08), (37.71, 3.91, -9.271e-08), (37.7, 3.922, -6.193e-08), (37.74, 3.9, -6.608e-08), (37.73, 3.905, -7.787e-08), (37.77, 3.87, -9.328e-08), (37.77, 3.883, -8.122e-08), (37.75, 3.888, -8.804e-08), (38.07, 0.6285, -9.091e-08), (38.09, 0.5698, -9.56e-08), (38.09, 0.5885, -8.868e-08), (38.07, 0.6098, -9.597e-08), (38.02, 0.93, -9.47e-08), (38.05, 0.6688, -9.701e-08), (38.03, 0.75, -9.777e-08), (38.03, 0.8102, -9.723e-08), (38.03, 0.7897, -9.505e-08), (38.03, 0.8295, -9.277e-08), (38.02, 0.8689, -8.938e-08), (38.02, 0.9098, -8.312e-08), (38.01, 0.95, -9.458e-08), (38.03, 0.77, -9.276e-08), (38.03, 0.8494, -8.721e-08), (38.02, 0.8896, -8.005e-08), (38.02, 0.9419, -4.162e-08), (38.05, 0.6498, -9.597e-08), (38.04, 0.6894, -8.234e-08), (38.04, 0.7089, -7.708e-08), (38.04, 0.7284, -6.48e-08), (38.04, 0.7473, -4.717e-08), (38.06, 0.6444, -5.771e-08), (38.0, 1.09, -9.239e-08), (37.99, 1.17, -9.716e-08), (37.98, 1.249, -8.919e-08), (37.99, 1.272, -8.816e-08), (38.01, 1.021, -9.183e-08), (38.0, 1.108, -7.441e-08), (37.99, 1.13, -9.692e-08), (37.99, 1.15, -9.253e-08), (37.99, 1.19, -9.156e-08), (37.99, 1.21, -8.876e-08), (37.99, 1.229, -8.685e-08), (38.01, 0.9697, -9.215e-08), (38.01, 0.9896, -9.128e-08), (38.0, 1.05, -8.74e-08), (38.0, 1.07, -8.164e-08), (38.0, 1.126, -4.661e-08), (37.93, 1.487, -9.988e-08), (37.99, 1.29, -9.926e-08), (38.01, 1.293, -7.894e-08), (38.02, 1.3, -3.329e-08), (38.03, 1.313, -8.331e-08), (38.04, 1.319, -4.217e-08), (38.05, 1.332, -8.743e-08), (38.06, 1.338, -7.278e-08), (38.07, 1.351, -9.05e-08), (37.9, 3.54, -9.988e-08), (37.81, 3.849, -9.128e-08), (37.83, 3.83, -9.681e-08), (37.86, 3.821, -7.167e-08), (37.85, 3.826, -8.192e-08), (37.89, 3.79, -9.771e-08), (37.87, 3.809, -9.182e-08), (37.89, 3.804, -6.869e-08), (37.92, 3.781, -7.683e-08), (37.91, 3.787, -8.363e-08), (37.93, 3.769, -9.21e-08), (37.99, 3.73, -9.788e-08), (37.97, 3.747, -8.689e-08), (37.95, 3.75, -9.926e-08), (37.95, 3.764, -7.195e-08), (38.01, 3.71, -9.487e-08), (37.98, 3.742, -5.28e-08), (38.0, 3.724, -6.703e-08), (38.04, 3.684, -8.35e-08), (38.03, 3.69, -9.399e-08), (38.02, 3.704, -6.703e-08), (38.06, 3.664, -8.35e-08), (38.05, 3.67, -9.399e-08), (38.07, 3.65, -9.399e-08), (37.79, 3.866, -7.877e-08), (37.8, 3.86, -4.162e-08), (37.83, 3.843, -6.95e-08), (38.23, 0.29, -9.741e-08), (38.25, 0.25, -9.737e-08), (38.25, 0.2687, -8.98e-08), (38.23, 0.3087, -8.566e-08), (38.27, 0.2287, -8.98e-08), (38.24, 0.2855, -6.409e-08), (38.29, 0.17, -9.642e-08), (38.27, 0.21, -9.194e-08), (38.26, 0.2455, -6.409e-08), (38.31, 0.13, -9.545e-08), (38.29, 0.1887, -8.566e-08), (38.28, 0.2055, -6.409e-08), (38.31, 0.1487, -8.566e-08), (38.3, 0.1655, -6.409e-08), (38.35, 0.06847, -8.949e-08), (38.33, 0.08997, -9.681e-08), (38.33, 0.1087, -8.566e-08), (38.32, 0.1255, -6.409e-08), (38.35, 0.05, -9.848e-08), (38.34, 0.08548, -6.409e-08), (38.37, 0.02873, -8.684e-08), (38.36, 0.0462, -6.638e-08), (38.38, 0.006203, -6.638e-08), (38.13, 0.4898, -9.792e-08), (38.1, 0.5644, -7.79e-08), (38.08, 0.6044, -5.771e-08), (38.19, 0.37, -9.932e-08), (38.13, 0.5085, -8.866e-08), (38.11, 0.5298, -9.597e-08), (38.11, 0.5485, -8.424e-08), (38.15, 0.45, -9.642e-08), (38.12, 0.5244, -5.771e-08), (38.17, 0.41, -9.74e-08), (38.15, 0.4687, -8.566e-08), (38.14, 0.4843, -6.193e-08), (38.17, 0.4287, -8.566e-08), (38.16, 0.4455, -6.409e-08), (38.21, 0.3487, -8.981e-08), (38.19, 0.3887, -8.566e-08), (38.18, 0.4055, -6.409e-08), (38.21, 0.33, -9.681e-08), (38.2, 0.3655, -6.409e-08), (38.22, 0.3255, -6.409e-08), (38.08, 1.357, -6.126e-08), (38.09, 1.371, -9.613e-08), (38.1, 1.376, -6.703e-08), (38.11, 1.39, -9.051e-08), (38.12, 1.395, -7.135e-08), (38.13, 1.41, -9.677e-08), (38.15, 1.414, -7.468e-08), (38.15, 1.43, -9.848e-08), (38.17, 1.433, -7.732e-08), (38.17, 1.45, -9.604e-08), (38.19, 1.453, -7.388e-08), (38.2, 1.46, -4.162e-08), (38.21, 1.472, -8.602e-08), (38.22, 1.479, -5.527e-08), (38.23, 1.491, -8.37e-08), (38.24, 1.498, -5.868e-08), (38.25, 1.511, -8.727e-08), (38.26, 1.517, -6.633e-08), (38.27, 1.53, -9.528e-08), (38.29, 1.536, -7.132e-08), (38.29, 1.55, -9.587e-08), (38.31, 1.555, -7.391e-08), (38.31, 1.57, -9.76e-08), (38.33, 1.59, -9.769e-08), (38.33, 1.574, -7.698e-08), (38.35, 1.593, -7.063e-08), (38.36, 1.6, -3.329e-08), (38.33, 1.74, -9.988e-08), (38.59, 1.983, -9.988e-08), (38.37, 1.612, -8.437e-08), (38.38, 1.619, -4.217e-08), (38.39, 1.632, -8.814e-08), (38.17, 3.608, -9.97e-08), (38.09, 3.63, -9.399e-08), (38.08, 3.644, -6.703e-08), (38.11, 3.609, -9.152e-08), (38.1, 3.624, -6.023e-08), (38.13, 3.603, -8.427e-08), (38.15, 3.606, -8.97e-08), (38.19, 3.61, -9.535e-08), (38.21, 3.61, -9.253e-08), (38.23, 3.609, -9.477e-08), (38.25, 3.608, -9.409e-08), (38.27, 3.607, -9.375e-08), (38.29, 3.606, -9.671e-08), (38.31, 3.606, -9.178e-08), (38.33, 3.605, -9.09e-08), (38.35, 3.604, -8.909e-08), (38.39, 3.602, -9.639e-08), (38.37, 3.603, -8.685e-08), (38.4, 1.638, -5.327e-08), (38.41, 1.651, -9.099e-08), (38.42, 1.657, -7.783e-08), (38.43, 1.67, -8.777e-08), (38.44, 1.676, -6.597e-08), (38.45, 1.69, -9.089e-08), (38.47, 1.695, -7.166e-08), (38.47, 1.71, -9.76e-08), (38.49, 1.714, -7.469e-08), (38.49, 1.73, -9.926e-08), (38.51, 1.733, -9.205e-08), (38.52, 1.74, -6.076e-08), (38.53, 1.752, -8.368e-08), (38.54, 1.759, -4.217e-08), (38.55, 1.772, -8.743e-08), (38.56, 1.778, -8.934e-08), (38.57, 1.791, -9.05e-08), (38.58, 1.797, -6.126e-08), (38.59, 1.811, -8.826e-08), (38.6, 1.816, -6.703e-08), (38.61, 1.83, -9.492e-08), (38.63, 1.85, -9.552e-08), (38.67, 1.89, -9.952e-08), (38.62, 1.835, -7.135e-08), (38.65, 1.854, -7.468e-08), (38.65, 1.87, -9.848e-08), (38.67, 1.873, -7.732e-08), (38.69, 1.893, -8.138e-08), (38.7, 1.9, -6.561e-08), (38.71, 1.912, -9.252e-08), (38.82, 2.458, -9.988e-08), (38.63, 3.589, -9.921e-08), (38.75, 3.55, -9.903e-08), (38.43, 3.6, -8.042e-08), (38.41, 3.602, -7.138e-08), (38.45, 3.602, -8.803e-08), (38.47, 3.605, -8.435e-08), (38.51, 3.61, -9.859e-08), (38.49, 3.609, -8.953e-08), (38.51, 3.622, -5.993e-08), (38.53, 3.629, -9.083e-08), (38.54, 3.644, -6.873e-08), (38.57, 3.604, -9.071e-08), (38.55, 3.61, -9.681e-08), (38.55, 3.628, -8.462e-08), (38.54, 3.644, -5.771e-08), (38.59, 3.601, -6.876e-08), (38.61, 3.59, -9.458e-08), (38.6, 3.6, -4.162e-08), (38.65, 3.587, -9.775e-08), (38.67, 3.59, -9.492e-08), (38.68, 3.605, -7.275e-08), (38.71, 3.57, -9.755e-08), (38.7, 3.6, -6.542e-08), (38.69, 3.608, -8.027e-08), (38.71, 3.587, -7.749e-08), (38.72, 1.919, -5.527e-08), (38.73, 1.931, -8.928e-08), (38.74, 1.938, -5.868e-08), (38.75, 1.951, -9.185e-08), (38.95, 2.21, -1.025e-07), (38.76, 1.957, -6.633e-08), (38.77, 1.97, -9.399e-08), (38.79, 1.976, -7.132e-08), (38.79, 1.99, -9.587e-08), (38.81, 2.01, -9.909e-08), (38.81, 1.995, -7.391e-08), (38.83, 2.014, -7.698e-08), (38.83, 2.03, -9.343e-08), (38.85, 2.033, -8.048e-08), (38.86, 2.04, -3.329e-08), (38.87, 2.052, -8.437e-08), (38.88, 2.059, -4.217e-08), (38.89, 2.072, -8.814e-08), (38.9, 2.078, -5.327e-08), (38.91, 2.091, -9.099e-08), (38.93, 2.11, -9.499e-08), (38.92, 2.097, -6.126e-08), (38.95, 2.147, -9.449e-08), (38.94, 2.116, -6.703e-08), (38.95, 2.13, -8.952e-08), (38.95, 2.17, -9.779e-08), (38.95, 2.19, -9.276e-08), (38.96, 2.231, -7.119e-08), (38.96, 2.213, -4.717e-08), (38.96, 2.29, -9.623e-08), (38.97, 2.31, -9.211e-08), (38.97, 2.33, -9.311e-08), (38.97, 2.35, -9.391e-08), (38.97, 2.37, -9.515e-08), (38.97, 2.41, -9.807e-08), (38.98, 2.49, -9.48e-08), (38.99, 2.53, -9.647e-08), (38.96, 2.251, -7.454e-08), (38.96, 2.27, -8.164e-08), (38.97, 2.39, -9.364e-08), (38.98, 2.45, -8.352e-08), (38.98, 2.471, -8.81e-08), (38.98, 2.411, -4.756e-08), (38.98, 2.432, -6.48e-08), (38.99, 2.51, -8.848e-08), (38.99, 2.558, -9.147e-08), (39.0, 2.651, -9.453e-08), (38.99, 2.61, -9.847e-08), (38.99, 2.59, -9.364e-08), (39.0, 2.671, -8.812e-08), (39.01, 2.749, -9.451e-08), (39.01, 2.77, -9.476e-08), (39.03, 2.87, -9.725e-08), (39.0, 2.61, -4.786e-08), (39.0, 2.631, -6.73e-08), (39.0, 2.69, -8.606e-08), (39.01, 2.73, -9.076e-08), (39.01, 2.79, -9.38e-08), (39.03, 2.853, -8.62e-08), (39.02, 2.8, -5.48e-08), (39.02, 2.81, -4.994e-08), (39.02, 2.831, -6.948e-08), (38.77, 3.549, -9.644e-08), (38.83, 3.529, -9.375e-08), (38.85, 3.527, -8.924e-08), (38.89, 3.51, -9.842e-08), (38.87, 3.523, -7.733e-08), (38.91, 3.508, -9.402e-08), (38.93, 3.507, -9.433e-08), (38.95, 3.508, -9.42e-08), (38.97, 3.509, -9.507e-08), (39.01, 3.51, -9.876e-08), (38.99, 3.509, -9.513e-08), (39.03, 3.51, -9.571e-08), (38.73, 3.565, -8.314e-08), (38.75, 3.562, -6.459e-08), (38.79, 3.546, -8.529e-08), (38.82, 3.54, -6.869e-08), (38.81, 3.542, -7.14e-08), (38.88, 3.521, -4.528e-08), (39.04, 2.875, -7.135e-08), (39.05, 2.89, -9.587e-08), (39.06, 2.895, -7.135e-08), (39.07, 2.91, -9.492e-08), (39.09, 2.93, -9.095e-08), (39.19, 3.38, -9.988e-08), (39.08, 2.916, -6.703e-08), (39.1, 2.936, -6.703e-08), (39.11, 2.951, -9.282e-08), (39.13, 2.971, -8.867e-08), (39.19, 3.032, -9.888e-08), (39.12, 2.957, -6.126e-08), (39.14, 2.977, -6.126e-08), (39.15, 2.991, -9.05e-08), (39.17, 3.011, -8.956e-08), (39.16, 2.998, -5.327e-08), (39.18, 3.018, -5.327e-08), (39.2, 3.039, -6.667e-08), (39.21, 3.052, -8.986e-08), (39.27, 3.13, -9.905e-08), (39.22, 3.059, -4.217e-08), (39.23, 3.072, -8.368e-08), (39.24, 3.08, -6.126e-08), (39.25, 3.092, -8.161e-08), (39.26, 3.1, -6.033e-08), (39.27, 3.112, -7.948e-08), (39.29, 3.133, -7.732e-08), (39.29, 3.15, -9.926e-08), (39.31, 3.153, -7.55e-08), (39.31, 3.17, -9.76e-08), (39.33, 3.174, -7.468e-08), (39.33, 3.19, -9.76e-08), (39.34, 3.194, -7.283e-08), (39.05, 3.51, -9.458e-08), (39.09, 3.528, -9.197e-08), (39.15, 3.51, -9.888e-08), (39.13, 3.524, -8.504e-08), (39.17, 3.508, -9.164e-08), (39.19, 3.505, -8.48e-08), (39.21, 3.502, -6.57e-08), (39.25, 3.486, -9.351e-08), (39.23, 3.489, -9.136e-08), (39.22, 3.5, -3.329e-08), (39.27, 3.483, -7.577e-08), (39.29, 3.47, -9.518e-08), (39.28, 3.48, -4.578e-08), (39.31, 3.467, -8.92e-08), (39.43, 3.429, -1.001e-07), (39.33, 3.464, -8.025e-08), (39.35, 3.21, -9.587e-08), (39.37, 3.23, -9.444e-08), (39.35, 3.45, -9.848e-08), (39.35, 3.461, -5.76e-08), (39.06, 3.52, -4.162e-08), (39.07, 3.524, -7.38e-08), (39.11, 3.527, -8.777e-08), (39.15, 3.521, -5.327e-08), (39.36, 3.215, -7.135e-08), (39.37, 3.449, -9.056e-08), (39.38, 3.235, -6.796e-08), (39.39, 3.25, -9.399e-08), (39.41, 3.27, -9.039e-08), (39.39, 3.446, -8.407e-08), (39.4, 3.256, -6.703e-08), (39.41, 3.442, -7.329e-08), (39.42, 3.276, -6.354e-08), (39.43, 3.291, -9.84e-08), (39.42, 3.44, -4.162e-08), (39.44, 3.297, -7.763e-08), (39.45, 3.311, -9.185e-08), (39.45, 3.427, -1.127e-07), (39.46, 3.316, -7.58e-08), (39.47, 3.331, -8.928e-08), (39.48, 3.421, -7.177e-08), (39.47, 3.424, -7.852e-08), (39.48, 3.338, -7.288e-08), (39.49, 3.351, -8.928e-08), (39.49, 3.41, -9.829e-08), (39.5, 3.358, -4.412e-08), (39.51, 3.372, -8.602e-08), (39.51, 3.408, -8.963e-08), (39.52, 3.379, -7.202e-08), (39.53, 3.392, -8.602e-08), (39.53, 3.405, -8.334e-08), (39.54, 3.398, -4.162e-08), (39.54, 3.403, -4.395e-08), (34.32, 4.54, 3.329e-08), (34.59, 1.126, 1.278e-08), (34.64, 2.9, 3.329e-08)], [], [(1, 3, 0), (6, 2, 3), (4, 6, 3), (11, 6, 4), (7, 11, 4), (8, 11, 7), (13, 9, 10), (11, 10, 6), (17, 14, 15), (11, 16, 17), (29, 21, 22), (28, 26, 27), (25, 31, 24), (32, 12, 8), (36, 33, 30), (40, 35, 36), (47, 36, 25), (47, 25, 28), (47, 28, 29), (41, 11, 12), (38, 11, 37), (765, 43, 45), (44, 766, 46), (47, 39, 40), (43, 11, 42), (48, 29, 22), (52, 29, 50), (51, 53, 52), (55, 53, 54), (47, 29, 52), (57, 47, 56), (59, 60, 58), (62, 63, 61), (64, 60, 63), (80, 66, 67), (80, 67, 68), (80, 69, 70), (75, 71, 72), (75, 72, 80), (77, 73, 74), (80, 77, 75), (80, 78, 79), (80, 79, 76), (85, 81, 82), (87, 83, 84), (90, 86, 87), (228, 85, 80), (94, 95, 11), (11, 96, 94), (99, 97, 98), (11, 100, 101), (104, 102, 11), (106, 103, 104), (106, 104, 11), (107, 105, 106), (113, 109, 107), (113, 106, 11), (113, 110, 109), (113, 114, 111), (117, 115, 116), (113, 11, 47), (118, 47, 64), (120, 47, 118), (125, 47, 120), (127, 121, 122), (127, 130, 128), (132, 123, 124), (132, 124, 129), (136, 123, 132), (138, 47, 123), (140, 47, 138), (141, 138, 123), (143, 47, 140), (143, 144, 47), (153, 147, 148), (154, 148, 149), (150, 113, 144), (163, 151, 152), (155, 153, 154), (156, 164, 155), (163, 153, 164), (166, 163, 164), (167, 168, 166), (169, 163, 168), (171, 91, 92), (171, 92, 89), (228, 90, 85), (122, 119, 170), (122, 170, 171), (90, 122, 171), (90, 135, 134), (90, 137, 135), (90, 174, 173), (90, 176, 174), (228, 179, 175), (228, 180, 179), (186, 183, 228), (113, 189, 187), (194, 192, 191), (197, 195, 194), (113, 199, 196), (202, 200, 198), (205, 203, 202), (208, 206, 205), (211, 209, 210), (210, 208, 113), (188, 93, 117), (113, 187, 188), (212, 163, 169), (332, 113, 165), (215, 163, 213), (217, 215, 216), (218, 332, 215), (218, 215, 217), (220, 332, 218), (221, 218, 219), (223, 332, 222), (224, 332, 223), (228, 226, 186), (228, 232, 231), (237, 236, 228), (241, 769, 238), (247, 242, 243), (247, 243, 244), (244, 241, 239), (280, 239, 228), (250, 245, 246), (250, 246, 247), (280, 247, 244), (294, 258, 256), (262, 260, 261), (113, 261, 210), (265, 263, 264), (268, 266, 267), (272, 269, 270), (113, 271, 272), (276, 274, 275), (254, 253, 277), (294, 256, 254), (294, 254, 113), (278, 332, 224), (280, 332, 278), (280, 225, 251), (280, 251, 252), (250, 252, 249), (294, 259, 258), (294, 283, 281), (286, 284, 285), (286, 285, 294), (289, 287, 288), (294, 290, 291), (294, 291, 289), (295, 292, 293), (294, 297, 295), (300, 298, 296), (294, 299, 300), (294, 302, 303), (332, 294, 113), (311, 309, 310), (332, 314, 312), (332, 315, 316), (321, 306, 305), (322, 320, 321), (332, 322, 294), (327, 323, 324), (328, 326, 327), (332, 331, 330), (332, 308, 331), (334, 319, 318), (334, 318, 332), (338, 336, 337), (353, 337, 334), (353, 339, 340), (345, 342, 343), (345, 343, 353), (348, 346, 345), (351, 347, 348), (353, 350, 351), (355, 352, 353), (353, 354, 355), (353, 334, 332), (372, 353, 332), (364, 361, 362), (367, 365, 364), (370, 366, 367), (372, 367, 364), (372, 369, 370), (376, 373, 374), (376, 374, 372), (353, 358, 356), (380, 378, 379), (372, 380, 353), (372, 381, 382), (372, 359, 384), (362, 360, 372), (386, 377, 376), (390, 388, 389), (393, 389, 385), (393, 385, 386), (393, 386, 376), (394, 391, 392), (398, 395, 396), (401, 397, 398), (402, 400, 401), (393, 402, 401), (393, 403, 404), (393, 404, 402), (393, 408, 409), (393, 409, 407), (393, 376, 372), (411, 372, 1127), (393, 414, 415), (393, 417, 418), (423, 420, 421), (466, 425, 426), (466, 426, 424), (430, 428, 429), (436, 410, 393), (413, 412, 436), (466, 393, 372), (441, 435, 434), (441, 434, 466), (466, 442, 441), (466, 443, 444), (448, 446, 447), (466, 449, 450), (453, 451, 452), (455, 453, 466), (460, 459, 458), (438, 437, 460), (462, 439, 438), (463, 461, 462), (466, 463, 462), (466, 464, 465), (466, 470, 471), (466, 471, 469), (474, 472, 473), (477, 475, 476), (466, 478, 479), (489, 480, 481), (481, 482, 466), (488, 483, 484), (489, 484, 485), (489, 485, 486), (489, 481, 466), (492, 466, 411), (493, 466, 492), (494, 493, 492), (497, 466, 493), (499, 494, 495), (500, 498, 493), (505, 502, 501), (510, 492, 502), (508, 512, 507), (518, 492, 510), (411, 519, 513), (514, 520, 411), (522, 492, 515), (411, 521, 514), (411, 523, 521), (525, 526, 411), (527, 524, 411), (527, 528, 524), (531, 533, 530), (535, 411, 534), (538, 536, 489), (538, 542, 540), (543, 545, 544), (489, 546, 538), (489, 549, 547), (548, 550, 489), (489, 553, 552), (556, 489, 466), (555, 557, 554), (562, 771, 561), (565, 560, 466), (565, 566, 564), (466, 569, 567), (466, 570, 569), (466, 571, 570), (581, 575, 576), (583, 578, 579), (586, 466, 584), (588, 586, 584), (589, 466, 585), (592, 587, 586), (594, 585, 590), (597, 466, 589), (599, 596, 597), (602, 466, 598), (604, 600, 601), (607, 466, 603), (608, 574, 605), (613, 466, 497), (614, 609, 466), (616, 610, 611), (617, 466, 609), (619, 614, 615), (622, 617, 618), (623, 621, 617), (411, 625, 624), (411, 629, 627), (628, 630, 411), (411, 631, 628), (632, 633, 631), (635, 411, 535), (636, 535, 534), (635, 634, 632), (535, 637, 635), (534, 638, 636), (534, 641, 638), (639, 642, 534), (534, 645, 643), (640, 648, 646), (534, 649, 640), (650, 652, 649), (647, 655, 650), (534, 657, 647), (534, 662, 661), (534, 664, 663), (667, 670, 668), (466, 673, 671), (466, 674, 673), (466, 676, 675), (773, 677, 676), (466, 679, 678), (705, 682, 681), (684, 689, 688), (687, 685, 684), (685, 686, 684), (685, 690, 686), (692, 466, 691), (696, 466, 694), (700, 466, 695), (704, 698, 699), (708, 702, 703), (709, 706, 466), (710, 466, 707), (712, 705, 706), (705, 684, 683), (717, 582, 578), (720, 466, 715), (721, 718, 466), (723, 466, 719), (724, 691, 718), (725, 718, 721), (726, 691, 724), (727, 693, 691), (534, 728, 665), (534, 730, 729), (734, 735, 733), (734, 736, 735), (744, 745, 743), (741, 746, 744), (746, 748, 747), (741, 752, 749), (753, 750, 751), (741, 754, 752), (757, 741, 750), (756, 759, 755), (764, 759, 760), (784, 774, 775), (785, 775, 776), (80, 779, 780), (80, 780, 781), (783, 781, 782), (789, 790, 788), (80, 68, 787), (80, 784, 790), (795, 80, 790), (795, 790, 791), (793, 795, 791), (794, 795, 793), (796, 80, 795), (799, 80, 798), (801, 80, 800), (803, 80, 802), (804, 80, 803), (805, 80, 804), (806, 80, 805), (809, 80, 808), (813, 814, 812), (816, 80, 815), (817, 818, 80), (855, 826, 824), (855, 824, 821), (855, 828, 826), (833, 829, 830), (855, 834, 835), (839, 836, 837), (844, 840, 841), (844, 841, 839), (846, 848, 845), (850, 855, 849), (855, 851, 852), (855, 852, 848), (854, 855, 853), (855, 822, 820), (856, 857, 855), (858, 855, 857), (860, 861, 859), (862, 855, 861), (865, 855, 863), (866, 855, 865), (867, 868, 855), (871, 855, 868), (871, 868, 869), (872, 871, 869), (873, 871, 872), (875, 871, 874), (877, 80, 818), (819, 877, 818), (228, 80, 877), (880, 228, 879), (883, 881, 882), (887, 884, 885), (886, 887, 885), (228, 881, 883), (889, 890, 887), (228, 887, 890), (892, 893, 891), (895, 228, 893), (896, 228, 895), (898, 228, 897), (899, 228, 898), (900, 228, 899), (901, 902, 900), (904, 228, 903), (905, 228, 904), (907, 228, 906), (908, 910, 907), (909, 910, 908), (1075, 910, 912), (914, 1075, 912), (915, 916, 914), (926, 918, 919), (926, 919, 920), (926, 920, 921), (926, 921, 922), (926, 922, 917), (928, 923, 924), (928, 924, 925), (926, 917, 931), (926, 932, 933), (935, 933, 934), (941, 937, 938), (943, 939, 940), (947, 944, 945), (941, 945, 943), (949, 946, 947), (935, 950, 951), (935, 952, 949), (935, 949, 941), (935, 934, 955), (935, 955, 956), (935, 956, 957), (935, 957, 958), (935, 958, 954), (960, 842, 843), (871, 959, 960), (962, 961, 871), (871, 938, 962), (871, 844, 855), (964, 871, 963), (965, 871, 964), (968, 871, 967), (969, 871, 968), (1628, 971, 970), (974, 871, 972), (975, 871, 974), (977, 978, 976), (979, 871, 978), (980, 1075, 916), (981, 1629, 980), (982, 1075, 980), (984, 1075, 983), (985, 1075, 984), (986, 987, 985), (988, 1075, 987), (990, 991, 989), (993, 1075, 992), (996, 1012, 995), (997, 1012, 996), (999, 1012, 998), (1005, 1001, 1002), (1003, 1005, 1002), (1006, 1012, 1005), (1007, 1012, 1006), (1008, 1013, 1007), (1009, 1012, 1000), (1012, 1011, 1005), (1016, 1012, 1013), (1015, 1012, 1016), (1050, 1020, 1021), (1050, 1025, 1026), (1050, 1026, 1022), (1050, 1027, 1028), (1050, 1028, 1024), (1050, 1029, 1030), (1035, 1032, 1050), (1042, 1038, 1039), (1035, 1042, 1037), (1085, 1041, 1042), (926, 929, 930), (926, 930, 927), (926, 927, 928), (1049, 1045, 1046), (1050, 1046, 1047), (1050, 1047, 926), (1050, 1051, 1052), (1050, 1052, 1048), (1055, 1630, 1053), (1055, 1053, 1054), (1050, 1021, 1055), (1085, 926, 935), (1050, 926, 1085), (1056, 871, 979), (1058, 1056, 1057), (1059, 1085, 1058), (332, 280, 228), (1018, 1012, 1017), (1061, 1012, 1060), (1062, 1012, 1061), (1064, 1065, 1063), (1067, 1012, 1065), (1066, 1068, 1067), (1075, 1067, 1068), (1075, 1012, 1067), (1069, 1075, 1068), (1071, 1075, 1070), (1073, 1075, 1071), (1074, 1075, 1073), (1085, 1080, 1081), (1085, 1078, 1083), (1085, 1082, 1086), (1087, 1085, 1086), (1088, 1085, 1087), (1085, 1090, 1091), (1085, 1091, 1092), (1085, 1092, 1093), (1085, 1093, 1094), (1085, 1094, 1095), (1085, 1095, 1096), (1085, 1096, 1097), (1085, 1098, 1099), (1085, 1099, 1100), (1103, 1105, 1102), (1085, 1106, 1107), (1085, 1107, 1105), (1085, 1113, 1114), (1085, 1114, 1115), (1085, 1100, 1116), (1085, 1116, 1117), (1085, 1118, 1119), (1085, 1119, 1120), (1085, 1120, 1121), (1085, 1110, 1112), (1123, 1043, 1044), (1085, 1044, 1040), (1103, 1101, 1122), (1103, 1122, 1123), (1124, 1085, 1059), (1125, 1085, 1124), (1127, 228, 1075), (1128, 1085, 1126), (1129, 1085, 1128), (1130, 1085, 1129), (1132, 1085, 1131), (1135, 1151, 1085), (1136, 1135, 1085), (1137, 1135, 1136), (1138, 1151, 1135), (1145, 1139, 1134), (1146, 1142, 1143), (1148, 1085, 1142), (1149, 1085, 1147), (1150, 1127, 1085), (1154, 1151, 1153), (1155, 1151, 1154), (1156, 1151, 1155), (1157, 1151, 1156), (1158, 1151, 1157), (1159, 1151, 1158), (1160, 1151, 1159), (1209, 1127, 1150), (1163, 1160, 1161), (1164, 1151, 1163), (1166, 1151, 1164), (1168, 1151, 1166), (1170, 1167, 1168), (1172, 1151, 1167), (1173, 1151, 1172), (1175, 1151, 1173), (1177, 1175, 1176), (1179, 1151, 1175), (1180, 1175, 1178), (1181, 1151, 1179), (1185, 1151, 1184), (1188, 1151, 1185), (1189, 1186, 1187), (1192, 1151, 1186), (1193, 1151, 1181), (1194, 1151, 1193), (1196, 1151, 1194), (1198, 1196, 1197), (1199, 1151, 1196), (1201, 1151, 1199), (1202, 1151, 1201), (1204, 1151, 1202), (1206, 1183, 1204), (1209, 1277, 1127), (1210, 1151, 1190), (1213, 1151, 1210), (1215, 1212, 1213), (1217, 1151, 1214), (1219, 1216, 1217), (1220, 1151, 1216), (1222, 1151, 1220), (1225, 1151, 1222), (1226, 1151, 1223), (1227, 1151, 1226), (1228, 1151, 1227), (1230, 1151, 1228), (1231, 1151, 1230), (1233, 1151, 1231), (1237, 1151, 1233), (1241, 734, 1238), (1244, 734, 1127), (1249, 1127, 1242), (1250, 1242, 1127), (1252, 1247, 1127), (1253, 1248, 1249), (1254, 1242, 1250), (1255, 734, 1243), (1256, 1243, 1244), (1260, 1238, 1255), (1266, 1261, 1127), (1268, 1127, 1262), (1269, 1262, 1127), (1276, 1266, 1267), (1277, 1279, 1278), (1277, 1280, 1279), (1277, 1282, 1281), (1277, 1285, 1284), (1287, 1151, 1235), (1288, 1286, 1287), (1290, 1286, 1288), (1292, 1286, 1289), (1293, 1286, 1292), (1294, 1286, 1291), (1296, 1286, 1294), (1300, 1286, 1296), (1305, 1286, 1301), (1308, 1286, 1304), (1309, 1286, 1307), (1311, 1235, 1310), (1317, 734, 1314), (1318, 1315, 1313), (1321, 1317, 1314), (1323, 1319, 1320), (1326, 1322, 1319), (1329, 734, 1322), (1332, 1327, 1328), (1333, 751, 734), (1334, 734, 1331), (1338, 1240, 1241), (1340, 1336, 734), (1342, 734, 1337), (1343, 734, 1336), (1344, 1340, 1341), (1345, 1339, 734), (1346, 1343, 1336), (1349, 1345, 1343), (1350, 734, 1339), (1352, 1339, 1345), (1354, 1350, 1339), (1355, 1313, 1353), (1277, 1356, 1285), (1277, 1361, 1359), (1277, 1362, 1361), (1277, 1364, 1363), (1277, 1368, 1366), (1277, 1369, 1368), (1277, 1372, 1370), (1383, 1376, 1374), (1383, 1377, 1376), (1379, 1380, 1378), (1384, 1383, 1209), (1383, 1381, 1379), (1383, 1385, 1381), (1383, 1386, 1385), (1390, 1286, 1309), (1392, 1391, 1389), (1393, 1286, 1391), (1394, 1286, 1393), (1397, 1209, 1396), (1398, 1209, 1397), (1399, 1209, 1398), (1400, 1209, 1399), (1402, 1400, 1401), (1403, 1209, 1402), (1405, 1209, 1403), (1383, 1406, 1387), (1383, 1409, 1408), (1383, 1411, 1409), (1383, 1413, 1411), (1383, 1414, 1413), (1384, 1416, 1383), (1384, 1418, 1417), (1384, 1419, 1418), (1421, 1420, 1384), (1384, 1422, 1421), (1384, 1423, 1422), (1384, 1426, 1424), (1427, 1429, 1426), (1384, 1430, 1427), (1428, 1431, 1384), (1428, 1432, 1431), (1435, 1433, 1428), (1441, 1209, 1439), (1443, 1209, 1441), (1442, 1443, 1441), (1450, 1443, 1446), (1451, 1446, 1447), (1453, 1209, 1452), (1456, 1458, 1455), (1457, 1459, 1456), (1438, 1209, 1455), (1461, 1458, 1459), (1384, 1463, 1435), (1384, 1464, 1463), (1466, 1384, 1436), (1384, 1467, 1465), (1384, 1469, 1468), (1471, 1472, 1470), (1474, 1476, 1475), (1466, 1478, 1477), (1466, 1480, 1479), (1482, 1483, 1481), (1484, 1482, 1487), (1484, 1486, 1482), (1466, 1488, 1487), (1489, 1490, 1466), (1492, 1491, 1466), (1494, 1466, 1436), (1491, 1500, 1466), (1496, 1501, 1495), (1436, 1504, 1496), (1502, 1505, 1436), (1509, 1510, 1436), (1511, 1508, 1209), (1508, 1515, 1509), (1512, 1518, 1209), (1209, 1522, 1521), (1520, 1523, 1209), (1524, 1209, 1438), (1526, 1209, 1525), (1528, 1209, 1526), (1530, 1209, 1529), (1531, 1209, 1530), (1532, 1209, 1531), (1534, 1209, 1532), (1536, 1438, 1458), (1537, 1438, 1536), (1540, 1524, 1538), (1525, 1524, 1539), (1209, 1543, 1514), (1209, 1544, 1543), (1546, 1548, 1545), (1209, 1550, 1546), (1551, 1553, 1550), (1209, 1555, 1551), (1556, 1209, 1552), (1556, 1557, 1555), (1560, 1552, 1547), (1547, 1563, 1560), (1547, 1565, 1564), (1561, 1567, 1566), (1547, 1569, 1561), (1547, 1570, 1569), (1547, 1572, 1571), (1547, 1533, 1535), (1578, 1547, 1576), (1579, 1547, 1577), (1581, 1547, 1580), (1584, 1547, 1581), (1586, 1547, 1585), (1588, 1547, 1586), (1590, 1547, 1588), (1547, 1574, 1573), (1594, 1547, 1590), (1595, 1547, 1575), (1596, 1576, 1547), (1592, 1599, 1591), (1600, 1547, 1593), (1547, 1602, 1592), (1604, 1589, 1600), (1603, 1605, 1602), (1606, 1589, 1604), (1589, 1611, 1610), (1589, 1614, 1613), (1612, 1618, 1617), (1619, 1612, 1615), (1612, 1620, 1618), (1619, 1621, 1612), (1625, 1623, 1622), (1625, 1626, 1624), (43, 42, 45), (47, 44, 46), (160, 157, 158), (165, 157, 160), (163, 159, 162), (165, 161, 159), (684, 688, 683), (713, 687, 684), (759, 758, 755), (761, 760, 759), (1, 4, 3), (5, 7, 4), (8, 12, 11), (11, 13, 10), (11, 15, 13), (11, 17, 15), (11, 18, 16), (20, 28, 19), (24, 31, 23), (28, 25, 26), (29, 20, 21), (25, 30, 31), (29, 28, 20), (25, 36, 30), (34, 41, 12), (47, 40, 36), (37, 11, 41), (38, 42, 11), (47, 46, 39), (43, 44, 11), (47, 11, 44), (49, 50, 29), (55, 56, 53), (53, 47, 52), (56, 47, 53), (57, 58, 47), (58, 60, 47), (61, 63, 60), (64, 47, 60), (80, 70, 66), (80, 72, 69), (75, 77, 74), (80, 82, 78), (77, 80, 76), (80, 85, 82), (85, 87, 84), (90, 89, 86), (85, 90, 87), (89, 92, 88), (11, 95, 18), (11, 98, 96), (11, 99, 98), (11, 101, 99), (11, 102, 100), (109, 110, 108), (106, 113, 107), (113, 112, 110), (113, 111, 112), (113, 116, 114), (113, 117, 116), (117, 93, 767), (124, 123, 47), (125, 124, 47), (127, 128, 126), (127, 131, 130), (127, 134, 131), (133, 132, 129), (139, 123, 136), (142, 141, 123), (144, 113, 47), (145, 146, 144), (146, 150, 144), (154, 153, 148), (150, 157, 113), (161, 165, 160), (153, 163, 152), (155, 164, 153), (157, 165, 113), (163, 165, 159), (166, 168, 163), (90, 171, 89), (90, 127, 122), (90, 134, 127), (90, 172, 137), (90, 173, 172), (175, 178, 90), (228, 175, 90), (90, 177, 176), (178, 177, 90), (175, 179, 768), (228, 181, 180), (228, 182, 181), (228, 183, 182), (186, 184, 183), (184, 186, 185), (113, 191, 189), (191, 192, 190), (113, 194, 191), (194, 195, 193), (113, 197, 194), (113, 196, 197), (113, 198, 199), (113, 202, 198), (202, 203, 201), (113, 205, 202), (205, 206, 204), (113, 208, 205), (208, 210, 207), (113, 188, 117), (212, 213, 163), (163, 332, 165), (214, 215, 213), (215, 332, 163), (221, 220, 218), (222, 332, 220), (228, 227, 226), (228, 229, 227), (228, 230, 229), (230, 228, 231), (228, 233, 232), (228, 234, 233), (228, 235, 234), (228, 236, 235), (239, 241, 238), (228, 239, 237), (241, 244, 240), (249, 252, 248), (280, 250, 247), (239, 280, 244), (256, 258, 255), (258, 259, 257), (210, 261, 211), (113, 262, 261), (113, 264, 262), (113, 265, 264), (113, 267, 265), (113, 268, 267), (113, 270, 268), (113, 272, 270), (113, 273, 271), (113, 275, 273), (113, 276, 275), (113, 277, 276), (113, 254, 277), (280, 279, 225), (250, 280, 252), (280, 278, 279), (294, 282, 259), (294, 281, 282), (294, 285, 283), (294, 288, 286), (294, 289, 288), (294, 293, 290), (294, 295, 293), (294, 296, 297), (294, 300, 296), (294, 301, 299), (294, 303, 301), (294, 305, 302), (305, 306, 304), (332, 313, 311), (332, 312, 313), (332, 316, 314), (332, 318, 315), (318, 319, 317), (294, 321, 305), (294, 322, 321), (332, 324, 322), (327, 325, 323), (332, 327, 324), (332, 328, 327), (332, 330, 328), (330, 331, 329), (331, 308, 307), (332, 310, 308), (332, 311, 310), (334, 335, 333), (334, 337, 335), (353, 338, 337), (353, 340, 338), (353, 341, 339), (353, 343, 341), (345, 346, 344), (353, 348, 345), (351, 349, 347), (353, 351, 348), (353, 352, 350), (353, 357, 354), (353, 356, 357), (364, 365, 363), (370, 368, 366), (372, 370, 367), (372, 371, 369), (372, 374, 371), (376, 377, 375), (353, 379, 358), (353, 380, 379), (372, 382, 380), (372, 383, 381), (372, 384, 383), (372, 360, 359), (364, 362, 372), (385, 389, 387), (393, 390, 389), (393, 392, 390), (393, 394, 392), (393, 396, 394), (393, 398, 396), (401, 399, 397), (393, 401, 398), (393, 405, 403), (393, 407, 405), (407, 409, 406), (393, 410, 408), (411, 466, 372), (393, 416, 414), (393, 418, 416), (393, 419, 417), (393, 421, 419), (393, 423, 421), (423, 424, 422), (393, 424, 423), (466, 427, 425), (393, 466, 424), (466, 429, 427), (466, 430, 429), (466, 432, 430), (432, 434, 431), (434, 435, 433), (466, 434, 432), (393, 413, 436), (393, 415, 413), (438, 439, 770), (441, 442, 440), (466, 444, 442), (466, 445, 443), (466, 447, 445), (466, 448, 447), (466, 450, 448), (466, 452, 449), (466, 453, 452), (455, 456, 454), (458, 455, 466), (455, 458, 456), (458, 459, 457), (466, 460, 458), (460, 466, 438), (1127, 534, 411), (466, 465, 463), (466, 468, 464), (466, 467, 468), (466, 469, 467), (466, 473, 470), (466, 474, 473), (466, 476, 474), (466, 477, 476), (466, 479, 477), (466, 482, 478), (489, 488, 484), (487, 489, 486), (489, 490, 488), (489, 491, 490), (466, 462, 438), (495, 494, 492), (496, 495, 492), (498, 497, 493), (501, 492, 411), (501, 502, 492), (504, 503, 501), (506, 505, 501), (503, 506, 501), (501, 507, 504), (501, 508, 507), (509, 508, 501), (411, 509, 501), (511, 510, 502), (411, 513, 509), (516, 515, 492), (517, 516, 492), (518, 517, 492), (411, 520, 519), (522, 496, 492), (524, 525, 411), (411, 526, 523), (527, 529, 528), (411, 530, 527), (411, 531, 530), (532, 531, 411), (411, 624, 532), (734, 534, 1127), (489, 536, 491), (538, 537, 536), (538, 539, 537), (538, 540, 539), (540, 542, 541), (543, 544, 538), (538, 546, 543), (489, 547, 546), (552, 548, 489), (489, 550, 549), (548, 552, 551), (489, 554, 553), (489, 555, 554), (556, 555, 489), (558, 556, 466), (559, 558, 466), (466, 561, 559), (466, 562, 561), (563, 562, 466), (560, 563, 466), (560, 565, 564), (466, 567, 565), (567, 569, 568), (466, 572, 571), (466, 573, 572), (667, 573, 466), (576, 575, 466), (574, 576, 466), (578, 577, 466), (579, 578, 466), (580, 579, 466), (575, 580, 466), (578, 582, 577), (587, 585, 466), (586, 587, 466), (587, 590, 585), (592, 591, 587), (585, 593, 589), (596, 595, 466), (597, 596, 466), (595, 598, 466), (601, 600, 466), (602, 601, 466), (600, 603, 466), (605, 574, 466), (606, 605, 466), (607, 606, 466), (611, 610, 466), (612, 611, 466), (613, 612, 466), (615, 614, 466), (610, 615, 466), (618, 617, 609), (620, 584, 466), (621, 620, 466), (617, 621, 466), (411, 626, 625), (411, 627, 626), (411, 630, 629), (411, 632, 631), (635, 632, 411), (534, 642, 641), (534, 643, 639), (643, 645, 644), (534, 646, 645), (640, 646, 534), (646, 648, 772), (650, 649, 534), (647, 650, 534), (649, 652, 651), (650, 653, 652), (650, 655, 654), (647, 656, 655), (534, 658, 657), (659, 658, 534), (534, 660, 659), (660, 534, 661), (534, 663, 662), (664, 534, 665), (573, 667, 666), (668, 670, 669), (466, 670, 667), (466, 671, 670), (671, 673, 672), (466, 675, 674), (466, 773, 676), (773, 466, 678), (466, 680, 679), (680, 705, 681), (705, 683, 682), (692, 694, 466), (696, 695, 466), (697, 696, 694), (699, 698, 466), (700, 699, 466), (701, 700, 695), (703, 702, 466), (698, 703, 466), (705, 680, 466), (706, 705, 466), (702, 707, 466), (710, 709, 466), (712, 711, 705), (705, 713, 684), (714, 713, 705), (716, 715, 466), (577, 716, 466), (718, 691, 466), (720, 719, 466), (722, 721, 466), (723, 722, 466), (691, 693, 692), (534, 729, 728), (534, 731, 730), (733, 731, 534), (734, 733, 534), (731, 733, 732), (740, 737, 734), (740, 738, 737), (738, 740, 739), (741, 742, 740), (734, 741, 740), (742, 744, 743), (741, 744, 742), (746, 749, 748), (746, 741, 749), (750, 741, 734), (751, 750, 734), (741, 755, 754), (741, 756, 755), (756, 761, 759), (762, 761, 756), (764, 763, 759), (784, 783, 774), (785, 784, 775), (778, 787, 777), (80, 778, 779), (783, 80, 781), (786, 788, 784), (787, 68, 65), (80, 787, 778), (784, 80, 783), (788, 790, 784), (792, 793, 791), (797, 796, 795), (798, 80, 796), (799, 800, 80), (802, 80, 801), (806, 807, 80), (807, 810, 80), (808, 80, 811), (809, 812, 80), (811, 80, 810), (812, 814, 80), (814, 815, 80), (816, 817, 80), (824, 826, 823), (826, 828, 825), (828, 830, 827), (828, 833, 830), (833, 831, 832), (828, 855, 833), (855, 837, 834), (831, 855, 835), (855, 831, 833), (855, 839, 837), (839, 841, 838), (844, 839, 855), (846, 849, 848), (848, 852, 847), (849, 855, 848), (850, 853, 855), (855, 820, 851), (854, 856, 855), (855, 821, 822), (858, 859, 855), (859, 861, 855), (862, 863, 855), (864, 865, 863), (866, 867, 855), (870, 872, 869), (873, 874, 871), (875, 876, 871), (819, 878, 877), (877, 879, 228), (887, 883, 884), (881, 228, 880), (887, 228, 883), (888, 889, 887), (890, 891, 228), (891, 893, 228), (892, 894, 893), (896, 897, 228), (900, 902, 228), (903, 228, 902), (905, 906, 228), (907, 910, 228), (909, 911, 910), (913, 914, 912), (914, 916, 1075), (926, 925, 918), (926, 928, 925), (926, 931, 932), (935, 926, 933), (941, 943, 940), (943, 945, 942), (941, 947, 945), (941, 949, 947), (949, 952, 948), (935, 954, 950), (952, 935, 951), (954, 958, 953), (844, 960, 843), (844, 871, 960), (962, 938, 936), (871, 941, 938), (871, 935, 941), (876, 963, 871), (965, 966, 871), (966, 967, 871), (969, 970, 871), (970, 971, 871), (971, 972, 871), (973, 974, 972), (975, 976, 871), (976, 978, 871), (1629, 982, 980), (1075, 228, 910), (982, 983, 1075), (985, 987, 1075), (988, 989, 1075), (989, 991, 1075), (991, 992, 1075), (993, 994, 1075), (994, 995, 1075), (995, 1012, 1075), (997, 998, 1012), (999, 1000, 1012), (1003, 1006, 1005), (1005, 1011, 1004), (1007, 1013, 1012), (1010, 1012, 1009), (1012, 1010, 1011), (1014, 1016, 1013), (1015, 1017, 1012), (1050, 1023, 1020), (1050, 1022, 1023), (1050, 1024, 1025), (1050, 1030, 1027), (1050, 1033, 1029), (1032, 1035, 1031), (1050, 1032, 1033), (1035, 1037, 1034), (1037, 1042, 1036), (1085, 1035, 1050), (1042, 1041, 1038), (1085, 1040, 1041), (1035, 1085, 1042), (926, 1047, 929), (1050, 1049, 1046), (1050, 1048, 1049), (1050, 1054, 1051), (1050, 1055, 1054), (1055, 1021, 1019), (871, 1085, 935), (1085, 871, 1056), (1058, 1085, 1056), (1018, 1060, 1012), (1062, 1065, 1012), (1064, 1067, 1065), (1069, 1070, 1075), (1072, 1073, 1071), (1083, 1078, 1079), (1080, 1085, 1083), (1084, 1085, 1081), (1082, 1085, 1084), (1077, 1075, 1076), (1085, 1077, 1078), (1085, 1075, 1077), (1088, 1089, 1085), (1085, 1089, 1090), (1098, 1085, 1097), (1105, 1107, 1104), (1085, 1115, 1106), (1103, 1085, 1105), (1109, 1121, 1108), (1112, 1110, 1111), (1118, 1085, 1117), (1110, 1121, 1109), (1085, 1112, 1113), (1085, 1121, 1110), (1085, 1123, 1044), (1085, 1103, 1123), (1125, 1126, 1085), (1085, 1127, 1075), (1130, 1131, 1085), (1133, 1085, 1132), (1134, 1085, 1133), (1127, 332, 228), (1134, 1139, 1085), (1141, 1140, 1134), (1143, 1142, 1085), (1144, 1143, 1085), (1139, 1144, 1085), (1140, 1145, 1134), (1148, 1147, 1085), (1149, 1136, 1085), (1127, 372, 332), (1085, 1151, 1150), (1138, 1152, 1151), (1153, 1151, 1152), (1151, 1209, 1150), (1162, 1161, 1160), (1163, 1151, 1160), (1165, 1164, 1163), (1168, 1167, 1151), (1169, 1168, 1166), (1171, 1167, 1170), (1174, 1173, 1172), (1176, 1175, 1173), (1180, 1179, 1175), (1182, 1181, 1179), (1184, 1151, 1183), (1187, 1186, 1151), (1188, 1187, 1151), (1191, 1190, 1151), (1192, 1191, 1151), (1195, 1194, 1193), (1197, 1196, 1194), (1200, 1199, 1196), (1203, 1202, 1201), (1204, 1183, 1151), (1205, 1204, 1202), (1207, 1206, 1204), (1208, 1184, 1183), (1286, 1209, 1151), (1211, 1210, 1190), (1213, 1212, 1151), (1212, 1214, 1151), (1217, 1216, 1151), (1218, 1217, 1214), (1221, 1220, 1216), (1224, 1223, 1151), (1225, 1224, 1151), (1229, 1228, 1227), (1232, 1231, 1230), (1234, 1233, 1231), (1236, 1235, 1151), (1237, 1236, 1151), (1240, 1239, 734), (1241, 1240, 734), (1244, 1243, 734), (1245, 1244, 1127), (1245, 1246, 1244), (1127, 1247, 1245), (1249, 1248, 1127), (1246, 1251, 1244), (1248, 1252, 1127), (1255, 1238, 734), (1257, 1256, 1244), (1258, 1257, 1244), (1259, 1258, 1244), (1264, 1263, 1127), (1267, 1266, 1127), (1268, 1267, 1127), (1270, 1269, 1127), (1271, 1270, 1127), (1263, 1271, 1127), (1272, 1250, 1127), (1273, 1272, 1127), (1265, 1273, 1127), (1274, 1265, 1127), (1275, 1274, 1127), (1261, 1275, 1127), (1127, 1278, 1264), (1127, 1277, 1278), (1277, 1281, 1280), (1277, 1283, 1282), (1277, 1284, 1283), (1209, 1383, 1277), (1287, 1286, 1151), (1290, 1289, 1286), (1293, 1291, 1286), (1295, 1294, 1291), (1298, 1297, 1286), (1299, 1298, 1286), (1300, 1299, 1286), (1301, 1286, 1297), (1302, 1297, 1298), (1303, 1301, 1297), (1305, 1304, 1286), (1306, 1305, 1301), (1308, 1307, 1286), (1311, 1287, 1235), (1312, 1288, 1287), (1315, 1314, 734), (1313, 1315, 734), (1320, 1319, 734), (1317, 1320, 734), (1319, 1322, 734), (1324, 1323, 1320), (1326, 1325, 1322), (1328, 1327, 734), (1329, 1328, 734), (1330, 1329, 1322), (1327, 1331, 734), (1334, 1333, 734), (1335, 753, 751), (1239, 1337, 734), (1341, 1340, 734), (1342, 1341, 734), (1343, 1345, 734), (1347, 1346, 1336), (1349, 1348, 1345), (1352, 1351, 1339), (1353, 1313, 734), (1350, 1353, 734), (1355, 1316, 1313), (1277, 1357, 1356), (1357, 1359, 1358), (1277, 1359, 1357), (1359, 1361, 1360), (1277, 1363, 1362), (1277, 1365, 1364), (1277, 1366, 1365), (1366, 1368, 1367), (1277, 1370, 1369), (1370, 1372, 1371), (1374, 1372, 1277), (1383, 1374, 1277), (1372, 1374, 1373), (1374, 1376, 1375), (1383, 1378, 1377), (1383, 1379, 1378), (1381, 1385, 1382), (1383, 1387, 1386), (1388, 1209, 1286), (1389, 1391, 1286), (1390, 1389, 1286), (1394, 1388, 1286), (1395, 1209, 1388), (1396, 1209, 1395), (1402, 1209, 1400), (1405, 1404, 1209), (1383, 1407, 1406), (1383, 1408, 1407), (1409, 1411, 1410), (1411, 1413, 1412), (1383, 1415, 1414), (1383, 1416, 1415), (1384, 1417, 1416), (1384, 1420, 1419), (1384, 1424, 1423), (1424, 1426, 1425), (1384, 1427, 1426), (1384, 1431, 1430), (1435, 1434, 1433), (1384, 1435, 1428), (1436, 1384, 1209), (1440, 1439, 1404), (1439, 1209, 1404), (1442, 1444, 1443), (1445, 1446, 1443), (1448, 1209, 1443), (1449, 1448, 1443), (1450, 1449, 1443), (1451, 1450, 1446), (1452, 1209, 1448), (1453, 1437, 1209), (1454, 1453, 1452), (1455, 1209, 1437), (1456, 1459, 1458), (1457, 1460, 1459), (1458, 1438, 1455), (1435, 1463, 1462), (1384, 1465, 1464), (1384, 1468, 1467), (1384, 1470, 1469), (1384, 1471, 1470), (1466, 1471, 1384), (1471, 1474, 1473), (1466, 1474, 1471), (1474, 1477, 1476), (1474, 1466, 1477), (1466, 1479, 1478), (1466, 1481, 1480), (1466, 1482, 1481), (1487, 1482, 1466), (1482, 1486, 1485), (1493, 1492, 1466), (1494, 1493, 1466), (1495, 1494, 1436), (1496, 1495, 1436), (1498, 1497, 1436), (1466, 1499, 1489), (1466, 1500, 1499), (1503, 1502, 1436), (1497, 1503, 1436), (1436, 1505, 1504), (1498, 1506, 1497), (1436, 1507, 1498), (1209, 1508, 1436), (1508, 1509, 1436), (1436, 1510, 1507), (1513, 1512, 1209), (1508, 1516, 1515), (1209, 1517, 1511), (1209, 1518, 1517), (1209, 1519, 1513), (1209, 1521, 1519), (1514, 1520, 1209), (1209, 1523, 1522), (1525, 1209, 1524), (1528, 1527, 1209), (1529, 1209, 1527), (1533, 1547, 1209), (1534, 1533, 1209), (1540, 1539, 1524), (1541, 1527, 1528), (1514, 1543, 1542), (1209, 1545, 1544), (1209, 1546, 1545), (1547, 1552, 1209), (1546, 1550, 1549), (1209, 1551, 1550), (1551, 1555, 1554), (1209, 1556, 1555), (1556, 1552, 1558), (1560, 1559, 1552), (1560, 1563, 1562), (1547, 1564, 1563), (1547, 1566, 1565), (1561, 1566, 1547), (1561, 1569, 1568), (1547, 1571, 1570), (1547, 1573, 1572), (1535, 1575, 1547), (1578, 1577, 1547), (1580, 1547, 1579), (1583, 1582, 1547), (1584, 1583, 1547), (1585, 1547, 1582), (1587, 1586, 1585), (1547, 1591, 1574), (1547, 1592, 1591), (1594, 1593, 1547), (1595, 1596, 1547), (1597, 1578, 1576), (1598, 1577, 1578), (1589, 1608, 1547), (1600, 1589, 1547), (1592, 1602, 1601), (1547, 1603, 1602), (1608, 1603, 1547), (1603, 1608, 1607), (1589, 1610, 1608), (1609, 1589, 1606), (1589, 1613, 1611), (1589, 1617, 1614), (1612, 1617, 1589), (1616, 1615, 1612), (1612, 1621, 1620), (1619, 1623, 1621), (1622, 1623, 1619), (1625, 1624, 1623), (1625, 1627, 1626)])
me_mesh.update()

# ---- objects
ob_mycurve = bpy.data.objects.new('myCurve', me_mesh)

# ---- transforms, parenting, visibility, modifiers, constraints
ob_mycurve.location = (0.0, 0.0, 0.0)
_m = ob_mycurve.modifiers.new('Auto Smooth', 'NODES')
_m.node_group = ng_auto_smooth
_gi = [s.identifier for s in ng_auto_smooth.interface.items_tree if s.item_type == 'SOCKET' and s.in_out == 'INPUT']
_m[_gi[1]] = 3.142  # Angle

# ---- collection membership
scene.collection.objects.link(ob_mycurve)

# ---- scene / render settings (as saved in the file)
scene.frame_start = 1; scene.frame_end = 250; scene.frame_set(1)
scene.render.engine = 'BLENDER_EEVEE_NEXT'
scene.cycles.sampling_pattern = 'TABULATED_SOBOL'
scene.cycles.use_light_tree = False
scene.view_settings.view_transform = 'Filmic'
bpy.context.view_layer.update()

# ---- added for rendering (the .blend has no active camera and no usable light): camera, sun
cam_auto = bpy.data.cameras.new('AutoCamera')
cam_auto.lens = 50.0
cam_auto.sensor_width = 36.0
cam_auto.clip_end = 1000.0
ob_auto_camera = bpy.data.objects.new('AutoCamera', cam_auto)
scene.collection.objects.link(ob_auto_camera)
ob_auto_camera.location = (45.6299, -9.92896, 7.09673)
ob_auto_camera.rotation_euler = (1.09748, -7.21219e-08, 0.694738)
scene.camera = ob_auto_camera
light_auto_sun = bpy.data.lights.new('AutoSun', 'SUN')
light_auto_sun.energy = 3.0
light_auto_sun.angle = 0.0523599
ob_auto_sun = bpy.data.objects.new('AutoSun', light_auto_sun)
scene.collection.objects.link(ob_auto_sun)
ob_auto_sun.rotation_euler = (0.872665, 0.174533, 0.523599)
bpy.context.view_layer.update()
